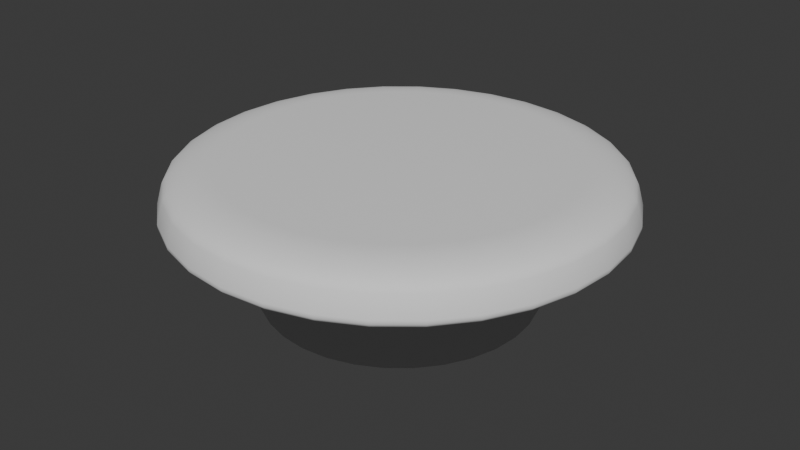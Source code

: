 # Source: BUMPER.blend  (saved by Blender 5.0.113; exported with 4.5.12 LTS)
import bpy
from mathutils import Matrix  # noqa: F401  (used for matrix-valued properties, if any)

bpy.ops.wm.read_factory_settings(use_empty=True)
scene = bpy.context.scene
scene.name = 'Scene'

# ---- collections
col_collection = bpy.data.collections.new('Collection'); scene.collection.children.link(col_collection)

# ---- world
world_world = bpy.data.worlds.new('World'); scene.world = world_world
world_world.use_nodes = True; world_world.node_tree.nodes.clear()
_N = world_world.node_tree.nodes; _L = world_world.node_tree.links
n0 = _N.new('ShaderNodeOutputWorld'); n0.name = 'World Output'; n0.location = (200, 100)
n1 = _N.new('ShaderNodeBackground'); n1.name = 'Background'; n1.location = (-200, 100)
n1.inputs[0].default_value = (0.05088, 0.05088, 0.05088, 1.0)
_L.new(n1.outputs[0], n0.inputs[0])
n0.is_active_output = True
world_world.color = (0.05088, 0.05088, 0.05088)
world_world.sun_shadow_jitter_overblur = 0.0

# ---- meshes
me_cylinder = bpy.data.meshes.new('Cylinder')
me_cylinder.from_pydata([(2.684e-09, 0.7783, -0.1962), (0.0, 1.0, 1.0), (0.1518, 0.7634, -0.1962), (0.1951, 0.9808, 1.0), (0.2979, 0.7191, -0.1962), (0.3827, 0.9239, 1.0), (0.4324, 0.6472, -0.1962), (0.5556, 0.8315, 1.0), (0.5504, 0.5504, -0.1962), (0.7071, 0.7071, 1.0), (0.6472, 0.4324, -0.1962), (0.8315, 0.5556, 1.0), (0.7191, 0.2979, -0.1962), (0.9239, 0.3827, 1.0), (0.7634, 0.1518, -0.1962), (0.9808, 0.1951, 1.0), (0.7783, 3.303e-09, -0.1962), (1.0, 0.0, 1.0), (0.7634, -0.1518, -0.1962), (0.9808, -0.1951, 1.0), (0.7191, -0.2979, -0.1962), (0.9239, -0.3827, 1.0), (0.6472, -0.4324, -0.1962), (0.8315, -0.5556, 1.0), (0.5504, -0.5504, -0.1962), (0.7071, -0.7071, 1.0), (0.4324, -0.6472, -0.1962), (0.5556, -0.8315, 1.0), (0.2979, -0.7191, -0.1962), (0.3827, -0.9239, 1.0), (0.1518, -0.7634, -0.1962), (0.1951, -0.9808, 1.0), (2.684e-09, -0.7783, -0.1962), (0.0, -1.0, 1.0), (-0.1518, -0.7634, -0.1962), (-0.1951, -0.9808, 1.0), (-0.2979, -0.7191, -0.1962), (-0.3827, -0.9239, 1.0), (-0.4324, -0.6472, -0.1962), (-0.5556, -0.8315, 1.0), (-0.5504, -0.5504, -0.1962), (-0.7071, -0.7071, 1.0), (-0.6472, -0.4324, -0.1962), (-0.8315, -0.5556, 1.0), (-0.7191, -0.2979, -0.1962), (-0.9239, -0.3827, 1.0), (-0.7634, -0.1518, -0.1962), (-0.9808, -0.1951, 1.0), (-0.7783, 3.303e-09, -0.1962), (-1.0, 0.0, 1.0), (-0.7634, 0.1518, -0.1962), (-0.9808, 0.1951, 1.0), (-0.7191, 0.2979, -0.1962), (-0.9239, 0.3827, 1.0), (-0.6472, 0.4324, -0.1962), (-0.8315, 0.5556, 1.0), (-0.5504, 0.5504, -0.1962), (-0.7071, 0.7071, 1.0), (-0.4324, 0.6472, -0.1962), (-0.5556, 0.8315, 1.0), (-0.2979, 0.7191, -0.1962), (-0.3827, 0.9239, 1.0), (-0.1518, 0.7634, -0.1962), (-0.1951, 0.9808, 1.0), (0.2503, 1.258, 1.184), (0.2184, 1.098, 1.0), (0.2502, 1.258, 1.136), (0.2476, 1.245, 1.092), (0.2428, 1.22, 1.054), (0.2359, 1.186, 1.025), (0.2276, 1.144, 1.006), (0.0, 1.119, 1.0), (-1.244e-09, 1.283, 1.184), (0.0, 1.167, 1.006), (-1.164e-10, 1.209, 1.025), (-4.657e-10, 1.244, 1.054), (-5.821e-10, 1.269, 1.092), (-9.313e-10, 1.283, 1.136), (0.491, 1.185, 1.184), (0.4284, 1.034, 1.0), (0.4908, 1.185, 1.136), (0.4857, 1.173, 1.092), (0.4762, 1.15, 1.054), (0.4628, 1.117, 1.025), (0.4465, 1.078, 1.006), (0.7129, 1.067, 1.184), (0.6219, 0.9307, 1.0), (0.7125, 1.066, 1.136), (0.7052, 1.055, 1.092), (0.6913, 1.035, 1.054), (0.6719, 1.006, 1.025), (0.6482, 0.9701, 1.006), (0.9073, 0.9073, 1.184), (0.7915, 0.7915, 1.0), (0.9069, 0.9069, 1.136), (0.8975, 0.8975, 1.092), (0.8799, 0.8799, 1.054), (0.8551, 0.8551, 1.025), (0.825, 0.825, 1.006), (1.067, 0.7129, 1.184), (0.9307, 0.6219, 1.0), (1.066, 0.7125, 1.136), (1.055, 0.7052, 1.092), (1.035, 0.6913, 1.054), (1.006, 0.6719, 1.025), (0.9701, 0.6482, 1.006), (1.185, 0.491, 1.184), (1.034, 0.4284, 1.0), (1.185, 0.4908, 1.136), (1.173, 0.4857, 1.092), (1.15, 0.4762, 1.054), (1.117, 0.4628, 1.025), (1.078, 0.4465, 1.006), (1.258, 0.2503, 1.184), (1.098, 0.2184, 1.0), (1.258, 0.2502, 1.136), (1.245, 0.2476, 1.092), (1.22, 0.2428, 1.054), (1.186, 0.2359, 1.025), (1.144, 0.2276, 1.006), (1.283, 0.0, 1.184), (1.119, 0.0, 1.0), (1.283, 0.0, 1.136), (1.269, 0.0, 1.092), (1.244, 0.0, 1.054), (1.209, 0.0, 1.025), (1.167, 0.0, 1.006), (1.258, -0.2503, 1.184), (1.098, -0.2184, 1.0), (1.258, -0.2502, 1.136), (1.245, -0.2476, 1.092), (1.22, -0.2428, 1.054), (1.186, -0.2359, 1.025), (1.144, -0.2276, 1.006), (1.185, -0.491, 1.184), (1.034, -0.4284, 1.0), (1.185, -0.4908, 1.136), (1.173, -0.4857, 1.092), (1.15, -0.4762, 1.054), (1.117, -0.4628, 1.025), (1.078, -0.4465, 1.006), (1.067, -0.7129, 1.184), (0.9307, -0.6219, 1.0), (1.066, -0.7125, 1.136), (1.055, -0.7052, 1.092), (1.035, -0.6913, 1.054), (1.006, -0.6719, 1.025), (0.9701, -0.6482, 1.006), (0.9073, -0.9073, 1.184), (0.7915, -0.7915, 1.0), (0.9069, -0.9069, 1.136), (0.8975, -0.8975, 1.092), (0.8799, -0.8799, 1.054), (0.8551, -0.8551, 1.025), (0.825, -0.825, 1.006), (0.7129, -1.067, 1.184), (0.6219, -0.9307, 1.0), (0.7125, -1.066, 1.136), (0.7052, -1.055, 1.092), (0.6913, -1.035, 1.054), (0.6719, -1.006, 1.025), (0.6482, -0.9701, 1.006), (0.491, -1.185, 1.184), (0.4284, -1.034, 1.0), (0.4908, -1.185, 1.136), (0.4857, -1.173, 1.092), (0.4762, -1.15, 1.054), (0.4628, -1.117, 1.025), (0.4465, -1.078, 1.006), (0.2503, -1.258, 1.184), (0.2184, -1.098, 1.0), (0.2502, -1.258, 1.136), (0.2476, -1.245, 1.092), (0.2428, -1.22, 1.054), (0.2359, -1.186, 1.025), (0.2276, -1.144, 1.006), (-1.244e-09, -1.283, 1.184), (0.0, -1.119, 1.0), (-9.313e-10, -1.283, 1.136), (-5.821e-10, -1.269, 1.092), (-4.657e-10, -1.244, 1.054), (-1.164e-10, -1.209, 1.025), (0.0, -1.167, 1.006), (-0.2503, -1.258, 1.184), (-0.2184, -1.098, 1.0), (-0.2502, -1.258, 1.136), (-0.2476, -1.245, 1.092), (-0.2428, -1.22, 1.054), (-0.2359, -1.186, 1.025), (-0.2276, -1.144, 1.006), (-0.491, -1.185, 1.184), (-0.4284, -1.034, 1.0), (-0.4908, -1.185, 1.136), (-0.4857, -1.173, 1.092), (-0.4762, -1.15, 1.054), (-0.4628, -1.117, 1.025), (-0.4465, -1.078, 1.006), (-0.7129, -1.067, 1.184), (-0.6219, -0.9307, 1.0), (-0.7125, -1.066, 1.136), (-0.7052, -1.055, 1.092), (-0.6913, -1.035, 1.054), (-0.6719, -1.006, 1.025), (-0.6482, -0.9701, 1.006), (-0.9073, -0.9073, 1.184), (-0.7915, -0.7915, 1.0), (-0.9069, -0.9069, 1.136), (-0.8975, -0.8975, 1.092), (-0.8799, -0.8799, 1.054), (-0.8551, -0.8551, 1.025), (-0.825, -0.825, 1.006), (-1.067, -0.7129, 1.184), (-0.9307, -0.6219, 1.0), (-1.066, -0.7125, 1.136), (-1.055, -0.7052, 1.092), (-1.035, -0.6913, 1.054), (-1.006, -0.6719, 1.025), (-0.9701, -0.6482, 1.006), (-1.185, -0.491, 1.184), (-1.034, -0.4284, 1.0), (-1.185, -0.4908, 1.136), (-1.173, -0.4857, 1.092), (-1.15, -0.4762, 1.054), (-1.117, -0.4628, 1.025), (-1.078, -0.4465, 1.006), (-1.258, -0.2503, 1.184), (-1.098, -0.2184, 1.0), (-1.258, -0.2502, 1.136), (-1.245, -0.2476, 1.092), (-1.22, -0.2428, 1.054), (-1.186, -0.2359, 1.025), (-1.144, -0.2276, 1.006), (-1.283, 0.0, 1.184), (-1.119, 0.0, 1.0), (-1.283, 0.0, 1.136), (-1.269, 0.0, 1.092), (-1.244, 0.0, 1.054), (-1.209, 0.0, 1.025), (-1.167, 0.0, 1.006), (-1.258, 0.2503, 1.184), (-1.098, 0.2184, 1.0), (-1.258, 0.2502, 1.136), (-1.245, 0.2476, 1.092), (-1.22, 0.2428, 1.054), (-1.186, 0.2359, 1.025), (-1.144, 0.2276, 1.006), (-1.185, 0.491, 1.184), (-1.034, 0.4284, 1.0), (-1.185, 0.4908, 1.136), (-1.173, 0.4857, 1.092), (-1.15, 0.4762, 1.054), (-1.117, 0.4628, 1.025), (-1.078, 0.4465, 1.006), (-1.067, 0.7129, 1.184), (-0.9307, 0.6219, 1.0), (-1.066, 0.7125, 1.136), (-1.055, 0.7052, 1.092), (-1.035, 0.6913, 1.054), (-1.006, 0.6719, 1.025), (-0.9701, 0.6482, 1.006), (-0.9073, 0.9073, 1.184), (-0.7915, 0.7915, 1.0), (-0.9069, 0.9069, 1.136), (-0.8975, 0.8975, 1.092), (-0.8799, 0.8799, 1.054), (-0.8551, 0.8551, 1.025), (-0.825, 0.825, 1.006), (-0.7129, 1.067, 1.184), (-0.6219, 0.9307, 1.0), (-0.7125, 1.066, 1.136), (-0.7052, 1.055, 1.092), (-0.6913, 1.035, 1.054), (-0.6719, 1.006, 1.025), (-0.6482, 0.9701, 1.006), (-0.491, 1.185, 1.184), (-0.4284, 1.034, 1.0), (-0.4908, 1.185, 1.136), (-0.4857, 1.173, 1.092), (-0.4762, 1.15, 1.054), (-0.4628, 1.117, 1.025), (-0.4465, 1.078, 1.006), (-0.2503, 1.258, 1.184), (-0.2184, 1.098, 1.0), (-0.2502, 1.258, 1.136), (-0.2476, 1.245, 1.092), (-0.2428, 1.22, 1.054), (-0.2359, 1.186, 1.025), (-0.2276, 1.144, 1.006), (0.192, 0.9653, 1.69), (0.244, 1.226, 1.455), (0.2012, 1.011, 1.685), (0.2102, 1.057, 1.672), (0.2187, 1.1, 1.65), (0.2265, 1.138, 1.621), (0.2331, 1.172, 1.585), (0.2383, 1.198, 1.545), (0.242, 1.217, 1.501), (-3.08e-09, 1.25, 1.455), (-7.451e-09, 0.9842, 1.69), (-3.376e-09, 1.24, 1.501), (-3.842e-09, 1.222, 1.545), (-4.657e-09, 1.195, 1.585), (-4.889e-09, 1.161, 1.621), (-5.821e-09, 1.121, 1.65), (-6.17e-09, 1.077, 1.672), (-6.869e-09, 1.031, 1.685), (0.3767, 0.9093, 1.69), (0.4785, 1.155, 1.455), (0.3946, 0.9527, 1.685), (0.4123, 0.9954, 1.672), (0.4291, 1.036, 1.65), (0.4442, 1.072, 1.621), (0.4572, 1.104, 1.585), (0.4675, 1.129, 1.545), (0.4747, 1.146, 1.501), (0.5468, 0.8184, 1.69), (0.6947, 1.04, 1.455), (0.5729, 0.8574, 1.685), (0.5986, 0.8959, 1.672), (0.6229, 0.9322, 1.65), (0.6449, 0.9652, 1.621), (0.6637, 0.9933, 1.585), (0.6787, 1.016, 1.545), (0.6891, 1.031, 1.501), (0.696, 0.696, 1.69), (0.8842, 0.8842, 1.455), (0.7292, 0.7292, 1.685), (0.7619, 0.7619, 1.672), (0.7928, 0.7928, 1.65), (0.8208, 0.8208, 1.621), (0.8448, 0.8448, 1.585), (0.8638, 0.8638, 1.545), (0.8771, 0.8771, 1.501), (0.8184, 0.5468, 1.69), (1.04, 0.6947, 1.455), (0.8574, 0.5729, 1.685), (0.8959, 0.5986, 1.672), (0.9322, 0.6229, 1.65), (0.9652, 0.6449, 1.621), (0.9933, 0.6637, 1.585), (1.016, 0.6787, 1.545), (1.031, 0.6891, 1.501), (0.9093, 0.3767, 1.69), (1.155, 0.4785, 1.455), (0.9527, 0.3946, 1.685), (0.9954, 0.4123, 1.672), (1.036, 0.4291, 1.65), (1.072, 0.4442, 1.621), (1.104, 0.4572, 1.585), (1.129, 0.4675, 1.545), (1.146, 0.4747, 1.501), (0.9653, 0.192, 1.69), (1.226, 0.244, 1.455), (1.011, 0.2012, 1.685), (1.057, 0.2102, 1.672), (1.1, 0.2187, 1.65), (1.138, 0.2265, 1.621), (1.172, 0.2331, 1.585), (1.198, 0.2383, 1.545), (1.217, 0.242, 1.501), (0.9842, 0.0, 1.69), (1.25, 0.0, 1.455), (1.031, 0.0, 1.685), (1.077, 0.0, 1.672), (1.121, 0.0, 1.65), (1.161, 0.0, 1.621), (1.195, 0.0, 1.585), (1.222, 0.0, 1.545), (1.24, 0.0, 1.501), (0.9653, -0.192, 1.69), (1.226, -0.244, 1.455), (1.011, -0.2012, 1.685), (1.057, -0.2102, 1.672), (1.1, -0.2187, 1.65), (1.138, -0.2265, 1.621), (1.172, -0.2331, 1.585), (1.198, -0.2383, 1.545), (1.217, -0.242, 1.501), (0.9093, -0.3767, 1.69), (1.155, -0.4785, 1.455), (0.9527, -0.3946, 1.685), (0.9954, -0.4123, 1.672), (1.036, -0.4291, 1.65), (1.072, -0.4442, 1.621), (1.104, -0.4572, 1.585), (1.129, -0.4675, 1.545), (1.146, -0.4747, 1.501), (0.8184, -0.5468, 1.69), (1.04, -0.6947, 1.455), (0.8574, -0.5729, 1.685), (0.8959, -0.5986, 1.672), (0.9322, -0.6229, 1.65), (0.9652, -0.6449, 1.621), (0.9933, -0.6637, 1.585), (1.016, -0.6787, 1.545), (1.031, -0.6891, 1.501), (0.696, -0.696, 1.69), (0.8842, -0.8842, 1.455), (0.7292, -0.7292, 1.685), (0.7619, -0.7619, 1.672), (0.7928, -0.7928, 1.65), (0.8208, -0.8208, 1.621), (0.8448, -0.8448, 1.585), (0.8638, -0.8638, 1.545), (0.8771, -0.8771, 1.501), (0.5468, -0.8184, 1.69), (0.6947, -1.04, 1.455), (0.5729, -0.8574, 1.685), (0.5986, -0.8959, 1.672), (0.6229, -0.9322, 1.65), (0.6449, -0.9652, 1.621), (0.6637, -0.9933, 1.585), (0.6787, -1.016, 1.545), (0.6891, -1.031, 1.501), (0.3767, -0.9093, 1.69), (0.4785, -1.155, 1.455), (0.3946, -0.9527, 1.685), (0.4123, -0.9954, 1.672), (0.4291, -1.036, 1.65), (0.4442, -1.072, 1.621), (0.4572, -1.104, 1.585), (0.4675, -1.129, 1.545), (0.4747, -1.146, 1.501), (0.192, -0.9653, 1.69), (0.244, -1.226, 1.455), (0.2012, -1.011, 1.685), (0.2102, -1.057, 1.672), (0.2187, -1.1, 1.65), (0.2265, -1.138, 1.621), (0.2331, -1.172, 1.585), (0.2383, -1.198, 1.545), (0.242, -1.217, 1.501), (-5.588e-09, -0.9842, 1.69), (-3.08e-09, -1.25, 1.455), (-5.297e-09, -1.031, 1.685), (-5.122e-09, -1.077, 1.672), (-4.889e-09, -1.121, 1.65), (-4.424e-09, -1.161, 1.621), (-4.191e-09, -1.195, 1.585), (-3.609e-09, -1.222, 1.545), (-3.376e-09, -1.24, 1.501), (-0.192, -0.9653, 1.69), (-0.244, -1.226, 1.455), (-0.2012, -1.011, 1.685), (-0.2102, -1.057, 1.672), (-0.2187, -1.1, 1.65), (-0.2265, -1.138, 1.621), (-0.2331, -1.172, 1.585), (-0.2383, -1.198, 1.545), (-0.242, -1.217, 1.501), (-0.3767, -0.9093, 1.69), (-0.4785, -1.155, 1.455), (-0.3946, -0.9527, 1.685), (-0.4123, -0.9954, 1.672), (-0.4291, -1.036, 1.65), (-0.4442, -1.072, 1.621), (-0.4572, -1.104, 1.585), (-0.4675, -1.129, 1.545), (-0.4747, -1.146, 1.501), (-0.5468, -0.8184, 1.69), (-0.6947, -1.04, 1.455), (-0.5729, -0.8574, 1.685), (-0.5986, -0.8959, 1.672), (-0.6229, -0.9322, 1.65), (-0.6449, -0.9652, 1.621), (-0.6637, -0.9933, 1.585), (-0.6787, -1.016, 1.545), (-0.6891, -1.031, 1.501), (-0.696, -0.696, 1.69), (-0.8842, -0.8842, 1.455), (-0.7292, -0.7292, 1.685), (-0.7619, -0.7619, 1.672), (-0.7928, -0.7928, 1.65), (-0.8208, -0.8208, 1.621), (-0.8448, -0.8448, 1.585), (-0.8638, -0.8638, 1.545), (-0.8771, -0.8771, 1.501), (-0.8184, -0.5468, 1.69), (-1.04, -0.6947, 1.455), (-0.8574, -0.5729, 1.685), (-0.8959, -0.5986, 1.672), (-0.9322, -0.6229, 1.65), (-0.9652, -0.6449, 1.621), (-0.9933, -0.6637, 1.585), (-1.016, -0.6787, 1.545), (-1.031, -0.6891, 1.501), (-0.9093, -0.3767, 1.69), (-1.155, -0.4785, 1.455), (-0.9527, -0.3946, 1.685), (-0.9954, -0.4123, 1.672), (-1.036, -0.4291, 1.65), (-1.072, -0.4442, 1.621), (-1.104, -0.4572, 1.585), (-1.129, -0.4675, 1.545), (-1.146, -0.4747, 1.501), (-0.9653, -0.192, 1.69), (-1.226, -0.244, 1.455), (-1.011, -0.2012, 1.685), (-1.057, -0.2102, 1.672), (-1.1, -0.2187, 1.65), (-1.138, -0.2265, 1.621), (-1.172, -0.2331, 1.585), (-1.198, -0.2383, 1.545), (-1.217, -0.242, 1.501), (-0.9842, 0.0, 1.69), (-1.25, 0.0, 1.455), (-1.031, 0.0, 1.685), (-1.077, 0.0, 1.672), (-1.121, 0.0, 1.65), (-1.161, 0.0, 1.621), (-1.195, 0.0, 1.585), (-1.222, 0.0, 1.545), (-1.24, 0.0, 1.501), (-0.9653, 0.192, 1.69), (-1.226, 0.244, 1.455), (-1.011, 0.2012, 1.685), (-1.057, 0.2102, 1.672), (-1.1, 0.2187, 1.65), (-1.138, 0.2265, 1.621), (-1.172, 0.2331, 1.585), (-1.198, 0.2383, 1.545), (-1.217, 0.242, 1.501), (-0.9093, 0.3767, 1.69), (-1.155, 0.4785, 1.455), (-0.9527, 0.3946, 1.685), (-0.9954, 0.4123, 1.672), (-1.036, 0.4291, 1.65), (-1.072, 0.4442, 1.621), (-1.104, 0.4572, 1.585), (-1.129, 0.4675, 1.545), (-1.146, 0.4747, 1.501), (-0.8184, 0.5468, 1.69), (-1.04, 0.6947, 1.455), (-0.8574, 0.5729, 1.685), (-0.8959, 0.5986, 1.672), (-0.9322, 0.6229, 1.65), (-0.9652, 0.6449, 1.621), (-0.9933, 0.6637, 1.585), (-1.016, 0.6787, 1.545), (-1.031, 0.6891, 1.501), (-0.696, 0.696, 1.69), (-0.8842, 0.8842, 1.455), (-0.7292, 0.7292, 1.685), (-0.7619, 0.7619, 1.672), (-0.7928, 0.7928, 1.65), (-0.8208, 0.8208, 1.621), (-0.8448, 0.8448, 1.585), (-0.8638, 0.8638, 1.545), (-0.8771, 0.8771, 1.501), (-0.5468, 0.8184, 1.69), (-0.6947, 1.04, 1.455), (-0.5729, 0.8574, 1.685), (-0.5986, 0.8959, 1.672), (-0.6229, 0.9322, 1.65), (-0.6449, 0.9652, 1.621), (-0.6637, 0.9933, 1.585), (-0.6787, 1.016, 1.545), (-0.6891, 1.031, 1.501), (-0.3767, 0.9093, 1.69), (-0.4785, 1.155, 1.455), (-0.3946, 0.9527, 1.685), (-0.4123, 0.9954, 1.672), (-0.4291, 1.036, 1.65), (-0.4442, 1.072, 1.621), (-0.4572, 1.104, 1.585), (-0.4675, 1.129, 1.545), (-0.4747, 1.146, 1.501), (-0.192, 0.9653, 1.69), (-0.244, 1.226, 1.455), (-0.2012, 1.011, 1.685), (-0.2102, 1.057, 1.672), (-0.2187, 1.1, 1.65), (-0.2265, 1.138, 1.621), (-0.2331, 1.172, 1.585), (-0.2383, 1.198, 1.545), (-0.242, 1.217, 1.501)], [], [(0, 1, 3, 2), (2, 3, 5, 4), (4, 5, 7, 6), (6, 7, 9, 8), (8, 9, 11, 10), (10, 11, 13, 12), (12, 13, 15, 14), (14, 15, 17, 16), (16, 17, 19, 18), (18, 19, 21, 20), (20, 21, 23, 22), (22, 23, 25, 24), (24, 25, 27, 26), (26, 27, 29, 28), (28, 29, 31, 30), (30, 31, 33, 32), (32, 33, 35, 34), (34, 35, 37, 36), (36, 37, 39, 38), (38, 39, 41, 40), (40, 41, 43, 42), (42, 43, 45, 44), (44, 45, 47, 46), (46, 47, 49, 48), (48, 49, 51, 50), (50, 51, 53, 52), (52, 53, 55, 54), (54, 55, 57, 56), (56, 57, 59, 58), (58, 59, 61, 60), (60, 61, 63, 62), (62, 63, 1, 0), (0, 2, 4, 6, 8, 10, 12, 14, 16, 18, 20, 22, 24, 26, 28, 30, 32, 34, 36, 38, 40, 42, 44, 46, 48, 50, 52, 54, 56, 58, 60, 62), (65, 71, 73, 70), (70, 73, 74, 69), (69, 74, 75, 68), (68, 75, 76, 67), (67, 76, 77, 66), (66, 77, 72, 64), (79, 65, 70, 84), (84, 70, 69, 83), (83, 69, 68, 82), (82, 68, 67, 81), (81, 67, 66, 80), (80, 66, 64, 78), (86, 79, 84, 91), (91, 84, 83, 90), (90, 83, 82, 89), (89, 82, 81, 88), (88, 81, 80, 87), (87, 80, 78, 85), (93, 86, 91, 98), (98, 91, 90, 97), (97, 90, 89, 96), (96, 89, 88, 95), (95, 88, 87, 94), (94, 87, 85, 92), (100, 93, 98, 105), (105, 98, 97, 104), (104, 97, 96, 103), (103, 96, 95, 102), (102, 95, 94, 101), (101, 94, 92, 99), (107, 100, 105, 112), (112, 105, 104, 111), (111, 104, 103, 110), (110, 103, 102, 109), (109, 102, 101, 108), (108, 101, 99, 106), (114, 107, 112, 119), (119, 112, 111, 118), (118, 111, 110, 117), (117, 110, 109, 116), (116, 109, 108, 115), (115, 108, 106, 113), (121, 114, 119, 126), (126, 119, 118, 125), (125, 118, 117, 124), (124, 117, 116, 123), (123, 116, 115, 122), (122, 115, 113, 120), (128, 121, 126, 133), (133, 126, 125, 132), (132, 125, 124, 131), (131, 124, 123, 130), (130, 123, 122, 129), (129, 122, 120, 127), (135, 128, 133, 140), (140, 133, 132, 139), (139, 132, 131, 138), (138, 131, 130, 137), (137, 130, 129, 136), (136, 129, 127, 134), (142, 135, 140, 147), (147, 140, 139, 146), (146, 139, 138, 145), (145, 138, 137, 144), (144, 137, 136, 143), (143, 136, 134, 141), (149, 142, 147, 154), (154, 147, 146, 153), (153, 146, 145, 152), (152, 145, 144, 151), (151, 144, 143, 150), (150, 143, 141, 148), (156, 149, 154, 161), (161, 154, 153, 160), (160, 153, 152, 159), (159, 152, 151, 158), (158, 151, 150, 157), (157, 150, 148, 155), (163, 156, 161, 168), (168, 161, 160, 167), (167, 160, 159, 166), (166, 159, 158, 165), (165, 158, 157, 164), (164, 157, 155, 162), (170, 163, 168, 175), (175, 168, 167, 174), (174, 167, 166, 173), (173, 166, 165, 172), (172, 165, 164, 171), (171, 164, 162, 169), (177, 170, 175, 182), (182, 175, 174, 181), (181, 174, 173, 180), (180, 173, 172, 179), (179, 172, 171, 178), (178, 171, 169, 176), (184, 177, 182, 189), (189, 182, 181, 188), (188, 181, 180, 187), (187, 180, 179, 186), (186, 179, 178, 185), (185, 178, 176, 183), (191, 184, 189, 196), (196, 189, 188, 195), (195, 188, 187, 194), (194, 187, 186, 193), (193, 186, 185, 192), (192, 185, 183, 190), (198, 191, 196, 203), (203, 196, 195, 202), (202, 195, 194, 201), (201, 194, 193, 200), (200, 193, 192, 199), (199, 192, 190, 197), (205, 198, 203, 210), (210, 203, 202, 209), (209, 202, 201, 208), (208, 201, 200, 207), (207, 200, 199, 206), (206, 199, 197, 204), (212, 205, 210, 217), (217, 210, 209, 216), (216, 209, 208, 215), (215, 208, 207, 214), (214, 207, 206, 213), (213, 206, 204, 211), (219, 212, 217, 224), (224, 217, 216, 223), (223, 216, 215, 222), (222, 215, 214, 221), (221, 214, 213, 220), (220, 213, 211, 218), (226, 219, 224, 231), (231, 224, 223, 230), (230, 223, 222, 229), (229, 222, 221, 228), (228, 221, 220, 227), (227, 220, 218, 225), (233, 226, 231, 238), (238, 231, 230, 237), (237, 230, 229, 236), (236, 229, 228, 235), (235, 228, 227, 234), (234, 227, 225, 232), (240, 233, 238, 245), (245, 238, 237, 244), (244, 237, 236, 243), (243, 236, 235, 242), (242, 235, 234, 241), (241, 234, 232, 239), (247, 240, 245, 252), (252, 245, 244, 251), (251, 244, 243, 250), (250, 243, 242, 249), (249, 242, 241, 248), (248, 241, 239, 246), (254, 247, 252, 259), (259, 252, 251, 258), (258, 251, 250, 257), (257, 250, 249, 256), (256, 249, 248, 255), (255, 248, 246, 253), (261, 254, 259, 266), (266, 259, 258, 265), (265, 258, 257, 264), (264, 257, 256, 263), (263, 256, 255, 262), (262, 255, 253, 260), (268, 261, 266, 273), (273, 266, 265, 272), (272, 265, 264, 271), (271, 264, 263, 270), (270, 263, 262, 269), (269, 262, 260, 267), (275, 268, 273, 280), (280, 273, 272, 279), (279, 272, 271, 278), (278, 271, 270, 277), (277, 270, 269, 276), (276, 269, 267, 274), (282, 275, 280, 287), (287, 280, 279, 286), (286, 279, 278, 285), (285, 278, 277, 284), (284, 277, 276, 283), (283, 276, 274, 281), (71, 282, 287, 73), (73, 287, 286, 74), (74, 286, 285, 75), (75, 285, 284, 76), (76, 284, 283, 77), (77, 283, 281, 72), (3, 1, 71, 65), (5, 3, 65, 79), (1, 63, 282, 71), (7, 5, 79, 86), (9, 7, 86, 93), (11, 9, 93, 100), (13, 11, 100, 107), (15, 13, 107, 114), (17, 15, 114, 121), (19, 17, 121, 128), (21, 19, 128, 135), (23, 21, 135, 142), (25, 23, 142, 149), (27, 25, 149, 156), (29, 27, 156, 163), (31, 29, 163, 170), (33, 31, 170, 177), (35, 33, 177, 184), (37, 35, 184, 191), (39, 37, 191, 198), (41, 39, 198, 205), (43, 41, 205, 212), (45, 43, 212, 219), (47, 45, 219, 226), (49, 47, 226, 233), (51, 49, 233, 240), (53, 51, 240, 247), (55, 53, 247, 254), (57, 55, 254, 261), (59, 57, 261, 268), (61, 59, 268, 275), (63, 61, 275, 282), (289, 297, 299, 296), (296, 299, 300, 295), (295, 300, 301, 294), (294, 301, 302, 293), (293, 302, 303, 292), (292, 303, 304, 291), (291, 304, 305, 290), (290, 305, 298, 288), (307, 289, 296, 314), (314, 296, 295, 313), (313, 295, 294, 312), (312, 294, 293, 311), (311, 293, 292, 310), (310, 292, 291, 309), (309, 291, 290, 308), (308, 290, 288, 306), (316, 307, 314, 323), (323, 314, 313, 322), (322, 313, 312, 321), (321, 312, 311, 320), (320, 311, 310, 319), (319, 310, 309, 318), (318, 309, 308, 317), (317, 308, 306, 315), (325, 316, 323, 332), (332, 323, 322, 331), (331, 322, 321, 330), (330, 321, 320, 329), (329, 320, 319, 328), (328, 319, 318, 327), (327, 318, 317, 326), (326, 317, 315, 324), (334, 325, 332, 341), (341, 332, 331, 340), (340, 331, 330, 339), (339, 330, 329, 338), (338, 329, 328, 337), (337, 328, 327, 336), (336, 327, 326, 335), (335, 326, 324, 333), (343, 334, 341, 350), (350, 341, 340, 349), (349, 340, 339, 348), (348, 339, 338, 347), (347, 338, 337, 346), (346, 337, 336, 345), (345, 336, 335, 344), (344, 335, 333, 342), (352, 343, 350, 359), (359, 350, 349, 358), (358, 349, 348, 357), (357, 348, 347, 356), (356, 347, 346, 355), (355, 346, 345, 354), (354, 345, 344, 353), (353, 344, 342, 351), (361, 352, 359, 368), (368, 359, 358, 367), (367, 358, 357, 366), (366, 357, 356, 365), (365, 356, 355, 364), (364, 355, 354, 363), (363, 354, 353, 362), (362, 353, 351, 360), (370, 361, 368, 377), (377, 368, 367, 376), (376, 367, 366, 375), (375, 366, 365, 374), (374, 365, 364, 373), (373, 364, 363, 372), (372, 363, 362, 371), (371, 362, 360, 369), (379, 370, 377, 386), (386, 377, 376, 385), (385, 376, 375, 384), (384, 375, 374, 383), (383, 374, 373, 382), (382, 373, 372, 381), (381, 372, 371, 380), (380, 371, 369, 378), (388, 379, 386, 395), (395, 386, 385, 394), (394, 385, 384, 393), (393, 384, 383, 392), (392, 383, 382, 391), (391, 382, 381, 390), (390, 381, 380, 389), (389, 380, 378, 387), (397, 388, 395, 404), (404, 395, 394, 403), (403, 394, 393, 402), (402, 393, 392, 401), (401, 392, 391, 400), (400, 391, 390, 399), (399, 390, 389, 398), (398, 389, 387, 396), (406, 397, 404, 413), (413, 404, 403, 412), (412, 403, 402, 411), (411, 402, 401, 410), (410, 401, 400, 409), (409, 400, 399, 408), (408, 399, 398, 407), (407, 398, 396, 405), (415, 406, 413, 422), (422, 413, 412, 421), (421, 412, 411, 420), (420, 411, 410, 419), (419, 410, 409, 418), (418, 409, 408, 417), (417, 408, 407, 416), (416, 407, 405, 414), (424, 415, 422, 431), (431, 422, 421, 430), (430, 421, 420, 429), (429, 420, 419, 428), (428, 419, 418, 427), (427, 418, 417, 426), (426, 417, 416, 425), (425, 416, 414, 423), (433, 424, 431, 440), (440, 431, 430, 439), (439, 430, 429, 438), (438, 429, 428, 437), (437, 428, 427, 436), (436, 427, 426, 435), (435, 426, 425, 434), (434, 425, 423, 432), (442, 433, 440, 449), (449, 440, 439, 448), (448, 439, 438, 447), (447, 438, 437, 446), (446, 437, 436, 445), (445, 436, 435, 444), (444, 435, 434, 443), (443, 434, 432, 441), (451, 442, 449, 458), (458, 449, 448, 457), (457, 448, 447, 456), (456, 447, 446, 455), (455, 446, 445, 454), (454, 445, 444, 453), (453, 444, 443, 452), (452, 443, 441, 450), (460, 451, 458, 467), (467, 458, 457, 466), (466, 457, 456, 465), (465, 456, 455, 464), (464, 455, 454, 463), (463, 454, 453, 462), (462, 453, 452, 461), (461, 452, 450, 459), (469, 460, 467, 476), (476, 467, 466, 475), (475, 466, 465, 474), (474, 465, 464, 473), (473, 464, 463, 472), (472, 463, 462, 471), (471, 462, 461, 470), (470, 461, 459, 468), (478, 469, 476, 485), (485, 476, 475, 484), (484, 475, 474, 483), (483, 474, 473, 482), (482, 473, 472, 481), (481, 472, 471, 480), (480, 471, 470, 479), (479, 470, 468, 477), (487, 478, 485, 494), (494, 485, 484, 493), (493, 484, 483, 492), (492, 483, 482, 491), (491, 482, 481, 490), (490, 481, 480, 489), (489, 480, 479, 488), (488, 479, 477, 486), (496, 487, 494, 503), (503, 494, 493, 502), (502, 493, 492, 501), (501, 492, 491, 500), (500, 491, 490, 499), (499, 490, 489, 498), (498, 489, 488, 497), (497, 488, 486, 495), (505, 496, 503, 512), (512, 503, 502, 511), (511, 502, 501, 510), (510, 501, 500, 509), (509, 500, 499, 508), (508, 499, 498, 507), (507, 498, 497, 506), (506, 497, 495, 504), (514, 505, 512, 521), (521, 512, 511, 520), (520, 511, 510, 519), (519, 510, 509, 518), (518, 509, 508, 517), (517, 508, 507, 516), (516, 507, 506, 515), (515, 506, 504, 513), (523, 514, 521, 530), (530, 521, 520, 529), (529, 520, 519, 528), (528, 519, 518, 527), (527, 518, 517, 526), (526, 517, 516, 525), (525, 516, 515, 524), (524, 515, 513, 522), (532, 523, 530, 539), (539, 530, 529, 538), (538, 529, 528, 537), (537, 528, 527, 536), (536, 527, 526, 535), (535, 526, 525, 534), (534, 525, 524, 533), (533, 524, 522, 531), (541, 532, 539, 548), (548, 539, 538, 547), (547, 538, 537, 546), (546, 537, 536, 545), (545, 536, 535, 544), (544, 535, 534, 543), (543, 534, 533, 542), (542, 533, 531, 540), (550, 541, 548, 557), (557, 548, 547, 556), (556, 547, 546, 555), (555, 546, 545, 554), (554, 545, 544, 553), (553, 544, 543, 552), (552, 543, 542, 551), (551, 542, 540, 549), (559, 550, 557, 566), (566, 557, 556, 565), (565, 556, 555, 564), (564, 555, 554, 563), (563, 554, 553, 562), (562, 553, 552, 561), (561, 552, 551, 560), (560, 551, 549, 558), (568, 559, 566, 575), (575, 566, 565, 574), (574, 565, 564, 573), (573, 564, 563, 572), (572, 563, 562, 571), (571, 562, 561, 570), (570, 561, 560, 569), (569, 560, 558, 567), (297, 568, 575, 299), (299, 575, 574, 300), (300, 574, 573, 301), (301, 573, 572, 302), (302, 572, 571, 303), (303, 571, 570, 304), (304, 570, 569, 305), (305, 569, 567, 298), (64, 72, 297, 289), (288, 298, 567, 558, 549, 540, 531, 522, 513, 504, 495, 486, 477, 468, 459, 450, 441, 432, 423, 414, 405, 396, 387, 378, 369, 360, 351, 342, 333, 324, 315, 306), (78, 64, 289, 307), (72, 281, 568, 297), (85, 78, 307, 316), (92, 85, 316, 325), (99, 92, 325, 334), (106, 99, 334, 343), (113, 106, 343, 352), (120, 113, 352, 361), (127, 120, 361, 370), (134, 127, 370, 379), (141, 134, 379, 388), (148, 141, 388, 397), (155, 148, 397, 406), (162, 155, 406, 415), (169, 162, 415, 424), (176, 169, 424, 433), (183, 176, 433, 442), (190, 183, 442, 451), (197, 190, 451, 460), (204, 197, 460, 469), (211, 204, 469, 478), (218, 211, 478, 487), (225, 218, 487, 496), (232, 225, 496, 505), (239, 232, 505, 514), (246, 239, 514, 523), (253, 246, 523, 532), (260, 253, 532, 541), (267, 260, 541, 550), (274, 267, 550, 559), (281, 274, 559, 568)])
me_cylinder.polygons.foreach_set('use_smooth', [True] * 546)
_uv = me_cylinder.uv_layers.new(name='UVMap')
_uv.uv.foreach_set('vector', [1.0, 0.5, 1.0, 1.0, 0.9688, 1.0, 0.9688, 0.5, 0.9688, 0.5, 0.9688, 1.0, 0.9375, 1.0, 0.9375, 0.5, 0.9375, 0.5, 0.9375, 1.0, 0.9062, 1.0, 0.9062, 0.5, 0.9062, 0.5, 0.9062, 1.0, 0.875, 1.0, 0.875, 0.5, 0.875, 0.5, 0.875, 1.0, 0.8438, 1.0, 0.8438, 0.5, 0.8438, 0.5, 0.8438, 1.0, 0.8125, 1.0, 0.8125, 0.5, 0.8125, 0.5, 0.8125, 1.0, 0.7812, 1.0, 0.7812, 0.5, 0.7812, 0.5, 0.7812, 1.0, 0.75, 1.0, 0.75, 0.5, 0.75, 0.5, 0.75, 1.0, 0.7188, 1.0, 0.7188, 0.5, 0.7188, 0.5, 0.7188, 1.0, 0.6875, 1.0, 0.6875, 0.5, 0.6875, 0.5, 0.6875, 1.0, 0.6562, 1.0, 0.6562, 0.5, 0.6562, 0.5, 0.6562, 1.0, 0.625, 1.0, 0.625, 0.5, 0.625, 0.5, 0.625, 1.0, 0.5938, 1.0, 0.5938, 0.5, 0.5938, 0.5, 0.5938, 1.0, 0.5625, 1.0, 0.5625, 0.5, 0.5625, 0.5, 0.5625, 1.0, 0.5312, 1.0, 0.5312, 0.5, 0.5312, 0.5, 0.5312, 1.0, 0.5, 1.0, 0.5, 0.5, 0.5, 0.5, 0.5, 1.0, 0.4688, 1.0, 0.4688, 0.5, 0.4688, 0.5, 0.4688, 1.0, 0.4375, 1.0, 0.4375, 0.5, 0.4375, 0.5, 0.4375, 1.0, 0.4062, 1.0, 0.4062, 0.5, 0.4062, 0.5, 0.4062, 1.0, 0.375, 1.0, 0.375, 0.5, 0.375, 0.5, 0.375, 1.0, 0.3438, 1.0, 0.3438, 0.5, 0.3438, 0.5, 0.3438, 1.0, 0.3125, 1.0, 0.3125, 0.5, 0.3125, 0.5, 0.3125, 1.0, 0.2812, 1.0, 0.2812, 0.5, 0.2812, 0.5, 0.2812, 1.0, 0.25, 1.0, 0.25, 0.5, 0.25, 0.5, 0.25, 1.0, 0.2188, 1.0, 0.2188, 0.5, 0.2188, 0.5, 0.2188, 1.0, 0.1875, 1.0, 0.1875, 0.5, 0.1875, 0.5, 0.1875, 1.0, 0.1562, 1.0, 0.1562, 0.5, 0.1562, 0.5, 0.1562, 1.0, 0.125, 1.0, 0.125, 0.5, 0.125, 0.5, 0.125, 1.0, 0.09375, 1.0, 0.09375, 0.5, 0.09375, 0.5, 0.09375, 1.0, 0.0625, 1.0, 0.0625, 0.5, 0.0625, 0.5, 0.0625, 1.0, 0.03125, 1.0, 0.03125, 0.5, 0.03125, 0.5, 0.03125, 1.0, 0.0, 1.0, 0.0, 0.5, 0.75, 0.49, 0.7968, 0.4854, 0.8418, 0.4717, 0.8833, 0.4496, 0.9197, 0.4197, 0.9496, 0.3833, 0.9717, 0.3418, 0.9854, 0.2968, 0.99, 0.25, 0.9854, 0.2032, 0.9717, 0.1582, 0.9496, 0.1167, 0.9197, 0.08029, 0.8833, 0.05045, 0.8418, 0.02827, 0.7968, 0.01461, 0.75, 0.01, 0.7032, 0.01461, 0.6582, 0.02827, 0.6167, 0.05045, 0.5803, 0.08029, 0.5504, 0.1167, 0.5283, 0.1582, 0.5146, 0.2032, 0.51, 0.25, 0.5146, 0.2968, 0.5283, 0.3418, 0.5504, 0.3833, 0.5803, 0.4197, 0.6167, 0.4496, 0.6582, 0.4717, 0.7032, 0.4854, 0.9688, 1.0, 1.0, 1.0, 1.0, 1.0, 0.9688, 1.0, 0.9688, 1.0, 1.0, 1.0, 1.0, 1.0, 0.9688, 1.0, 0.9688, 1.0, 1.0, 1.0, 0.9993, 1.0, 0.9688, 1.0, 0.9688, 1.0, 0.9993, 1.0, 0.9997, 1.0, 0.9688, 1.0, 0.9688, 1.0, 0.9997, 1.0, 0.9999, 1.0, 0.9688, 1.0, 0.9688, 1.0, 0.9999, 1.0, 1.0, 1.0, 0.9688, 1.0, 0.9375, 1.0, 0.9688, 1.0, 0.9688, 1.0, 0.9375, 1.0, 0.9375, 1.0, 0.9688, 1.0, 0.9688, 1.0, 0.9375, 1.0, 0.9375, 1.0, 0.9688, 1.0, 0.9688, 1.0, 0.9375, 1.0, 0.9375, 1.0, 0.9688, 1.0, 0.9688, 1.0, 0.9375, 1.0, 0.9375, 1.0, 0.9688, 1.0, 0.9688, 1.0, 0.9375, 1.0, 0.9375, 1.0, 0.9688, 1.0, 0.9688, 1.0, 0.9375, 1.0, 0.9062, 1.0, 0.9375, 1.0, 0.9375, 1.0, 0.9062, 1.0, 0.9062, 1.0, 0.9375, 1.0, 0.9375, 1.0, 0.9062, 1.0, 0.9062, 1.0, 0.9375, 1.0, 0.9375, 1.0, 0.9062, 1.0, 0.9062, 1.0, 0.9375, 1.0, 0.9375, 1.0, 0.9062, 1.0, 0.9062, 1.0, 0.9375, 1.0, 0.9375, 1.0, 0.9062, 1.0, 0.9062, 1.0, 0.9375, 1.0, 0.9375, 1.0, 0.9062, 1.0, 0.875, 1.0, 0.9062, 1.0, 0.9062, 1.0, 0.875, 1.0, 0.875, 1.0, 0.9062, 1.0, 0.9062, 1.0, 0.875, 1.0, 0.875, 1.0, 0.9062, 1.0, 0.9062, 1.0, 0.875, 1.0, 0.875, 1.0, 0.9062, 1.0, 0.9062, 1.0, 0.875, 1.0, 0.875, 1.0, 0.9062, 1.0, 0.9062, 1.0, 0.875, 1.0, 0.875, 1.0, 0.9062, 1.0, 0.9062, 1.0, 0.875, 1.0, 0.8438, 1.0, 0.875, 1.0, 0.875, 1.0, 0.8438, 1.0, 0.8438, 1.0, 0.875, 1.0, 0.875, 1.0, 0.8438, 1.0, 0.8438, 1.0, 0.875, 1.0, 0.875, 1.0, 0.8438, 1.0, 0.8438, 1.0, 0.875, 1.0, 0.875, 1.0, 0.8438, 1.0, 0.8438, 1.0, 0.875, 1.0, 0.875, 1.0, 0.8438, 1.0, 0.8438, 1.0, 0.875, 1.0, 0.875, 1.0, 0.8438, 1.0, 0.8125, 1.0, 0.8438, 1.0, 0.8438, 1.0, 0.8125, 1.0, 0.8125, 1.0, 0.8438, 1.0, 0.8438, 1.0, 0.8125, 1.0, 0.8125, 1.0, 0.8438, 1.0, 0.8438, 1.0, 0.8125, 1.0, 0.8125, 1.0, 0.8438, 1.0, 0.8438, 1.0, 0.8125, 1.0, 0.8125, 1.0, 0.8438, 1.0, 0.8438, 1.0, 0.8125, 1.0, 0.8125, 1.0, 0.8438, 1.0, 0.8438, 1.0, 0.8125, 1.0, 0.7812, 1.0, 0.8125, 1.0, 0.8125, 1.0, 0.7812, 1.0, 0.7812, 1.0, 0.8125, 1.0, 0.8125, 1.0, 0.7812, 1.0, 0.7812, 1.0, 0.8125, 1.0, 0.8125, 1.0, 0.7812, 1.0, 0.7812, 1.0, 0.8125, 1.0, 0.8125, 1.0, 0.7812, 1.0, 0.7812, 1.0, 0.8125, 1.0, 0.8125, 1.0, 0.7812, 1.0, 0.7812, 1.0, 0.8125, 1.0, 0.8125, 1.0, 0.7812, 1.0, 0.75, 1.0, 0.7812, 1.0, 0.7812, 1.0, 0.75, 1.0, 0.75, 1.0, 0.7812, 1.0, 0.7812, 1.0, 0.75, 1.0, 0.75, 1.0, 0.7812, 1.0, 0.7812, 1.0, 0.75, 1.0, 0.75, 1.0, 0.7812, 1.0, 0.7812, 1.0, 0.75, 1.0, 0.75, 1.0, 0.7812, 1.0, 0.7812, 1.0, 0.75, 1.0, 0.75, 1.0, 0.7812, 1.0, 0.7812, 1.0, 0.75, 1.0, 0.7188, 1.0, 0.75, 1.0, 0.75, 1.0, 0.7188, 1.0, 0.7188, 1.0, 0.75, 1.0, 0.75, 1.0, 0.7188, 1.0, 0.7188, 1.0, 0.75, 1.0, 0.75, 1.0, 0.7188, 1.0, 0.7188, 1.0, 0.75, 1.0, 0.75, 1.0, 0.7188, 1.0, 0.7188, 1.0, 0.75, 1.0, 0.75, 1.0, 0.7188, 1.0, 0.7188, 1.0, 0.75, 1.0, 0.75, 1.0, 0.7188, 1.0, 0.6875, 1.0, 0.7188, 1.0, 0.7188, 1.0, 0.6875, 1.0, 0.6875, 1.0, 0.7188, 1.0, 0.7188, 1.0, 0.6875, 1.0, 0.6875, 1.0, 0.7188, 1.0, 0.7188, 1.0, 0.6875, 1.0, 0.6875, 1.0, 0.7188, 1.0, 0.7188, 1.0, 0.6875, 1.0, 0.6875, 1.0, 0.7188, 1.0, 0.7188, 1.0, 0.6875, 1.0, 0.6875, 1.0, 0.7188, 1.0, 0.7188, 1.0, 0.6875, 1.0, 0.6562, 1.0, 0.6875, 1.0, 0.6875, 1.0, 0.6562, 1.0, 0.6562, 1.0, 0.6875, 1.0, 0.6875, 1.0, 0.6562, 1.0, 0.6562, 1.0, 0.6875, 1.0, 0.6875, 1.0, 0.6562, 1.0, 0.6562, 1.0, 0.6875, 1.0, 0.6875, 1.0, 0.6562, 1.0, 0.6562, 1.0, 0.6875, 1.0, 0.6875, 1.0, 0.6562, 1.0, 0.6562, 1.0, 0.6875, 1.0, 0.6875, 1.0, 0.6562, 1.0, 0.625, 1.0, 0.6562, 1.0, 0.6562, 1.0, 0.625, 1.0, 0.625, 1.0, 0.6562, 1.0, 0.6562, 1.0, 0.625, 1.0, 0.625, 1.0, 0.6562, 1.0, 0.6562, 1.0, 0.625, 1.0, 0.625, 1.0, 0.6562, 1.0, 0.6562, 1.0, 0.625, 1.0, 0.625, 1.0, 0.6562, 1.0, 0.6562, 1.0, 0.625, 1.0, 0.625, 1.0, 0.6562, 1.0, 0.6562, 1.0, 0.625, 1.0, 0.5938, 1.0, 0.625, 1.0, 0.625, 1.0, 0.5938, 1.0, 0.5938, 1.0, 0.625, 1.0, 0.625, 1.0, 0.5938, 1.0, 0.5938, 1.0, 0.625, 1.0, 0.625, 1.0, 0.5938, 1.0, 0.5938, 1.0, 0.625, 1.0, 0.625, 1.0, 0.5938, 1.0, 0.5938, 1.0, 0.625, 1.0, 0.625, 1.0, 0.5938, 1.0, 0.5938, 1.0, 0.625, 1.0, 0.625, 1.0, 0.5938, 1.0, 0.5625, 1.0, 0.5938, 1.0, 0.5938, 1.0, 0.5625, 1.0, 0.5625, 1.0, 0.5938, 1.0, 0.5938, 1.0, 0.5625, 1.0, 0.5625, 1.0, 0.5938, 1.0, 0.5938, 1.0, 0.5625, 1.0, 0.5625, 1.0, 0.5938, 1.0, 0.5938, 1.0, 0.5625, 1.0, 0.5625, 1.0, 0.5938, 1.0, 0.5938, 1.0, 0.5625, 1.0, 0.5625, 1.0, 0.5938, 1.0, 0.5938, 1.0, 0.5625, 1.0, 0.5312, 1.0, 0.5625, 1.0, 0.5625, 1.0, 0.5312, 1.0, 0.5312, 1.0, 0.5625, 1.0, 0.5625, 1.0, 0.5312, 1.0, 0.5312, 1.0, 0.5625, 1.0, 0.5625, 1.0, 0.5312, 1.0, 0.5312, 1.0, 0.5625, 1.0, 0.5625, 1.0, 0.5312, 1.0, 0.5312, 1.0, 0.5625, 1.0, 0.5625, 1.0, 0.5312, 1.0, 0.5312, 1.0, 0.5625, 1.0, 0.5625, 1.0, 0.5312, 1.0, 0.5, 1.0, 0.5312, 1.0, 0.5312, 1.0, 0.5, 1.0, 0.5, 1.0, 0.5312, 1.0, 0.5312, 1.0, 0.5, 1.0, 0.5, 1.0, 0.5312, 1.0, 0.5312, 1.0, 0.5, 1.0, 0.5, 1.0, 0.5312, 1.0, 0.5312, 1.0, 0.5, 1.0, 0.5, 1.0, 0.5312, 1.0, 0.5312, 1.0, 0.5, 1.0, 0.5, 1.0, 0.5312, 1.0, 0.5312, 1.0, 0.5, 1.0, 0.4688, 1.0, 0.5, 1.0, 0.5, 1.0, 0.4688, 1.0, 0.4688, 1.0, 0.5, 1.0, 0.5, 1.0, 0.4688, 1.0, 0.4688, 1.0, 0.5, 1.0, 0.5, 1.0, 0.4688, 1.0, 0.4688, 1.0, 0.5, 1.0, 0.5, 1.0, 0.4688, 1.0, 0.4688, 1.0, 0.5, 1.0, 0.5, 1.0, 0.4688, 1.0, 0.4688, 1.0, 0.5, 1.0, 0.5, 1.0, 0.4688, 1.0, 0.4375, 1.0, 0.4688, 1.0, 0.4688, 1.0, 0.4375, 1.0, 0.4375, 1.0, 0.4688, 1.0, 0.4688, 1.0, 0.4375, 1.0, 0.4375, 1.0, 0.4688, 1.0, 0.4688, 1.0, 0.4375, 1.0, 0.4375, 1.0, 0.4688, 1.0, 0.4688, 1.0, 0.4375, 1.0, 0.4375, 1.0, 0.4688, 1.0, 0.4688, 1.0, 0.4375, 1.0, 0.4375, 1.0, 0.4688, 1.0, 0.4688, 1.0, 0.4375, 1.0, 0.4062, 1.0, 0.4375, 1.0, 0.4375, 1.0, 0.4062, 1.0, 0.4062, 1.0, 0.4375, 1.0, 0.4375, 1.0, 0.4062, 1.0, 0.4062, 1.0, 0.4375, 1.0, 0.4375, 1.0, 0.4062, 1.0, 0.4062, 1.0, 0.4375, 1.0, 0.4375, 1.0, 0.4062, 1.0, 0.4062, 1.0, 0.4375, 1.0, 0.4375, 1.0, 0.4062, 1.0, 0.4062, 1.0, 0.4375, 1.0, 0.4375, 1.0, 0.4062, 1.0, 0.375, 1.0, 0.4062, 1.0, 0.4062, 1.0, 0.375, 1.0, 0.375, 1.0, 0.4062, 1.0, 0.4062, 1.0, 0.375, 1.0, 0.375, 1.0, 0.4062, 1.0, 0.4062, 1.0, 0.375, 1.0, 0.375, 1.0, 0.4062, 1.0, 0.4062, 1.0, 0.375, 1.0, 0.375, 1.0, 0.4062, 1.0, 0.4062, 1.0, 0.375, 1.0, 0.375, 1.0, 0.4062, 1.0, 0.4062, 1.0, 0.375, 1.0, 0.3438, 1.0, 0.375, 1.0, 0.375, 1.0, 0.3438, 1.0, 0.3438, 1.0, 0.375, 1.0, 0.375, 1.0, 0.3438, 1.0, 0.3438, 1.0, 0.375, 1.0, 0.375, 1.0, 0.3438, 1.0, 0.3438, 1.0, 0.375, 1.0, 0.375, 1.0, 0.3438, 1.0, 0.3438, 1.0, 0.375, 1.0, 0.375, 1.0, 0.3438, 1.0, 0.3438, 1.0, 0.375, 1.0, 0.375, 1.0, 0.3438, 1.0, 0.3125, 1.0, 0.3438, 1.0, 0.3438, 1.0, 0.3125, 1.0, 0.3125, 1.0, 0.3438, 1.0, 0.3438, 1.0, 0.3125, 1.0, 0.3125, 1.0, 0.3438, 1.0, 0.3438, 1.0, 0.3125, 1.0, 0.3125, 1.0, 0.3438, 1.0, 0.3438, 1.0, 0.3125, 1.0, 0.3125, 1.0, 0.3438, 1.0, 0.3438, 1.0, 0.3125, 1.0, 0.3125, 1.0, 0.3438, 1.0, 0.3438, 1.0, 0.3125, 1.0, 0.2812, 1.0, 0.3125, 1.0, 0.3125, 1.0, 0.2812, 1.0, 0.2812, 1.0, 0.3125, 1.0, 0.3125, 1.0, 0.2812, 1.0, 0.2812, 1.0, 0.3125, 1.0, 0.3125, 1.0, 0.2812, 1.0, 0.2812, 1.0, 0.3125, 1.0, 0.3125, 1.0, 0.2812, 1.0, 0.2812, 1.0, 0.3125, 1.0, 0.3125, 1.0, 0.2812, 1.0, 0.2812, 1.0, 0.3125, 1.0, 0.3125, 1.0, 0.2812, 1.0, 0.25, 1.0, 0.2812, 1.0, 0.2812, 1.0, 0.25, 1.0, 0.25, 1.0, 0.2812, 1.0, 0.2812, 1.0, 0.25, 1.0, 0.25, 1.0, 0.2812, 1.0, 0.2812, 1.0, 0.25, 1.0, 0.25, 1.0, 0.2812, 1.0, 0.2812, 1.0, 0.25, 1.0, 0.25, 1.0, 0.2812, 1.0, 0.2812, 1.0, 0.25, 1.0, 0.25, 1.0, 0.2812, 1.0, 0.2812, 1.0, 0.25, 1.0, 0.2188, 1.0, 0.25, 1.0, 0.25, 1.0, 0.2188, 1.0, 0.2188, 1.0, 0.25, 1.0, 0.25, 1.0, 0.2188, 1.0, 0.2188, 1.0, 0.25, 1.0, 0.25, 1.0, 0.2188, 1.0, 0.2188, 1.0, 0.25, 1.0, 0.25, 1.0, 0.2188, 1.0, 0.2188, 1.0, 0.25, 1.0, 0.25, 1.0, 0.2188, 1.0, 0.2188, 1.0, 0.25, 1.0, 0.25, 1.0, 0.2188, 1.0, 0.1875, 1.0, 0.2188, 1.0, 0.2188, 1.0, 0.1875, 1.0, 0.1875, 1.0, 0.2188, 1.0, 0.2188, 1.0, 0.1875, 1.0, 0.1875, 1.0, 0.2188, 1.0, 0.2188, 1.0, 0.1875, 1.0, 0.1875, 1.0, 0.2188, 1.0, 0.2188, 1.0, 0.1875, 1.0, 0.1875, 1.0, 0.2188, 1.0, 0.2188, 1.0, 0.1875, 1.0, 0.1875, 1.0, 0.2188, 1.0, 0.2188, 1.0, 0.1875, 1.0, 0.1562, 1.0, 0.1875, 1.0, 0.1875, 1.0, 0.1562, 1.0, 0.1562, 1.0, 0.1875, 1.0, 0.1875, 1.0, 0.1562, 1.0, 0.1562, 1.0, 0.1875, 1.0, 0.1875, 1.0, 0.1562, 1.0, 0.1562, 1.0, 0.1875, 1.0, 0.1875, 1.0, 0.1562, 1.0, 0.1562, 1.0, 0.1875, 1.0, 0.1875, 1.0, 0.1562, 1.0, 0.1562, 1.0, 0.1875, 1.0, 0.1875, 1.0, 0.1562, 1.0, 0.125, 1.0, 0.1562, 1.0, 0.1562, 1.0, 0.125, 1.0, 0.125, 1.0, 0.1562, 1.0, 0.1562, 1.0, 0.125, 1.0, 0.125, 1.0, 0.1562, 1.0, 0.1562, 1.0, 0.125, 1.0, 0.125, 1.0, 0.1562, 1.0, 0.1562, 1.0, 0.125, 1.0, 0.125, 1.0, 0.1562, 1.0, 0.1562, 1.0, 0.125, 1.0, 0.125, 1.0, 0.1562, 1.0, 0.1562, 1.0, 0.125, 1.0, 0.09375, 1.0, 0.125, 1.0, 0.125, 1.0, 0.09375, 1.0, 0.09375, 1.0, 0.125, 1.0, 0.125, 1.0, 0.09375, 1.0, 0.09375, 1.0, 0.125, 1.0, 0.125, 1.0, 0.09375, 1.0, 0.09375, 1.0, 0.125, 1.0, 0.125, 1.0, 0.09375, 1.0, 0.09375, 1.0, 0.125, 1.0, 0.125, 1.0, 0.09375, 1.0, 0.09375, 1.0, 0.125, 1.0, 0.125, 1.0, 0.09375, 1.0, 0.0625, 1.0, 0.09375, 1.0, 0.09375, 1.0, 0.0625, 1.0, 0.0625, 1.0, 0.09375, 1.0, 0.09375, 1.0, 0.0625, 1.0, 0.0625, 1.0, 0.09375, 1.0, 0.09375, 1.0, 0.0625, 1.0, 0.0625, 1.0, 0.09375, 1.0, 0.09375, 1.0, 0.0625, 1.0, 0.0625, 1.0, 0.09375, 1.0, 0.09375, 1.0, 0.0625, 1.0, 0.0625, 1.0, 0.09375, 1.0, 0.09375, 1.0, 0.0625, 1.0, 0.03125, 1.0, 0.0625, 1.0, 0.0625, 1.0, 0.03125, 1.0, 0.03125, 1.0, 0.0625, 1.0, 0.0625, 1.0, 0.03125, 1.0, 0.03125, 1.0, 0.0625, 1.0, 0.0625, 1.0, 0.03125, 1.0, 0.03125, 1.0, 0.0625, 1.0, 0.0625, 1.0, 0.03125, 1.0, 0.03125, 1.0, 0.0625, 1.0, 0.0625, 1.0, 0.03125, 1.0, 0.03125, 1.0, 0.0625, 1.0, 0.0625, 1.0, 0.03125, 1.0, 0.0, 1.0, 0.03125, 1.0, 0.03125, 1.0, 0.0, 1.0, 0.0, 1.0, 0.03125, 1.0, 0.03125, 1.0, 0.0, 1.0, 0.0, 1.0, 0.03125, 1.0, 0.03125, 1.0, 0.0007291, 1.0, 0.0007291, 1.0, 0.03125, 1.0, 0.03125, 1.0, 0.0002981, 1.0, 0.0002981, 1.0, 0.03125, 1.0, 0.03125, 1.0, 7.602e-05, 1.0, 7.602e-05, 1.0, 0.03125, 1.0, 0.03125, 1.0, 0.0, 1.0, 0.9688, 1.0, 1.0, 1.0, 1.0, 1.0, 0.9688, 1.0, 0.9375, 1.0, 0.9688, 1.0, 0.9688, 1.0, 0.9375, 1.0, 0.0, 1.0, 0.03125, 1.0, 0.03125, 1.0, 0.0, 1.0, 0.9062, 1.0, 0.9375, 1.0, 0.9375, 1.0, 0.9062, 1.0, 0.875, 1.0, 0.9062, 1.0, 0.9062, 1.0, 0.875, 1.0, 0.8438, 1.0, 0.875, 1.0, 0.875, 1.0, 0.8438, 1.0, 0.8125, 1.0, 0.8438, 1.0, 0.8438, 1.0, 0.8125, 1.0, 0.7812, 1.0, 0.8125, 1.0, 0.8125, 1.0, 0.7812, 1.0, 0.75, 1.0, 0.7812, 1.0, 0.7812, 1.0, 0.75, 1.0, 0.7188, 1.0, 0.75, 1.0, 0.75, 1.0, 0.7188, 1.0, 0.6875, 1.0, 0.7188, 1.0, 0.7188, 1.0, 0.6875, 1.0, 0.6562, 1.0, 0.6875, 1.0, 0.6875, 1.0, 0.6562, 1.0, 0.625, 1.0, 0.6562, 1.0, 0.6562, 1.0, 0.625, 1.0, 0.5938, 1.0, 0.625, 1.0, 0.625, 1.0, 0.5938, 1.0, 0.5625, 1.0, 0.5938, 1.0, 0.5938, 1.0, 0.5625, 1.0, 0.5312, 1.0, 0.5625, 1.0, 0.5625, 1.0, 0.5312, 1.0, 0.5, 1.0, 0.5312, 1.0, 0.5312, 1.0, 0.5, 1.0, 0.4688, 1.0, 0.5, 1.0, 0.5, 1.0, 0.4688, 1.0, 0.4375, 1.0, 0.4688, 1.0, 0.4688, 1.0, 0.4375, 1.0, 0.4062, 1.0, 0.4375, 1.0, 0.4375, 1.0, 0.4062, 1.0, 0.375, 1.0, 0.4062, 1.0, 0.4062, 1.0, 0.375, 1.0, 0.3438, 1.0, 0.375, 1.0, 0.375, 1.0, 0.3438, 1.0, 0.3125, 1.0, 0.3438, 1.0, 0.3438, 1.0, 0.3125, 1.0, 0.2812, 1.0, 0.3125, 1.0, 0.3125, 1.0, 0.2812, 1.0, 0.25, 1.0, 0.2812, 1.0, 0.2812, 1.0, 0.25, 1.0, 0.2188, 1.0, 0.25, 1.0, 0.25, 1.0, 0.2188, 1.0, 0.1875, 1.0, 0.2188, 1.0, 0.2188, 1.0, 0.1875, 1.0, 0.1562, 1.0, 0.1875, 1.0, 0.1875, 1.0, 0.1562, 1.0, 0.125, 1.0, 0.1562, 1.0, 0.1562, 1.0, 0.125, 1.0, 0.09375, 1.0, 0.125, 1.0, 0.125, 1.0, 0.09375, 1.0, 0.0625, 1.0, 0.09375, 1.0, 0.09375, 1.0, 0.0625, 1.0, 0.03125, 1.0, 0.0625, 1.0, 0.0625, 1.0, 0.03125, 1.0, 0.9688, 1.0, 1.0, 1.0, 0.9999, 1.0, 0.9688, 1.0, 0.9688, 1.0, 0.9999, 1.0, 0.9998, 1.0, 0.9688, 1.0, 0.9688, 1.0, 0.9998, 1.0, 0.9995, 1.0, 0.9688, 1.0, 0.9688, 1.0, 0.9995, 1.0, 0.9992, 1.0, 0.9688, 1.0, 0.2968, 0.4853, 0.25, 0.4899, 0.25, 0.4702, 0.293, 0.4659, 0.293, 0.4659, 0.25, 0.4702, 0.25, 0.4616, 0.2913, 0.4575, 0.2913, 0.4575, 0.25, 0.4616, 0.25, 0.4525, 0.2895, 0.4486, 0.2895, 0.4486, 0.25, 0.4525, 0.25, 0.4433, 0.2877, 0.4396, 0.9375, 1.0, 0.9688, 1.0, 0.9688, 1.0, 0.9375, 1.0, 0.9375, 1.0, 0.9688, 1.0, 0.9688, 1.0, 0.9375, 1.0, 0.9375, 1.0, 0.9688, 1.0, 0.9688, 1.0, 0.9375, 1.0, 0.9375, 1.0, 0.9688, 1.0, 0.9688, 1.0, 0.9375, 1.0, 0.3418, 0.4716, 0.2968, 0.4853, 0.293, 0.4659, 0.3343, 0.4534, 0.3343, 0.4534, 0.293, 0.4659, 0.2913, 0.4575, 0.331, 0.4455, 0.331, 0.4455, 0.2913, 0.4575, 0.2895, 0.4486, 0.3275, 0.4371, 0.3275, 0.4371, 0.2895, 0.4486, 0.2877, 0.4396, 0.324, 0.4286, 0.9062, 1.0, 0.9375, 1.0, 0.9375, 1.0, 0.9062, 1.0, 0.9062, 1.0, 0.9375, 1.0, 0.9375, 1.0, 0.9063, 1.0, 0.9063, 1.0, 0.9375, 1.0, 0.9375, 1.0, 0.9062, 1.0, 0.9062, 1.0, 0.9375, 1.0, 0.9375, 1.0, 0.9062, 1.0, 0.3833, 0.4495, 0.3418, 0.4716, 0.3343, 0.4534, 0.3723, 0.4331, 0.3723, 0.4331, 0.3343, 0.4534, 0.331, 0.4455, 0.3675, 0.4259, 0.3675, 0.4259, 0.331, 0.4455, 0.3275, 0.4371, 0.3625, 0.4184, 0.3625, 0.4184, 0.3275, 0.4371, 0.324, 0.4286, 0.3574, 0.4107, 0.875, 1.0, 0.9062, 1.0, 0.9062, 1.0, 0.875, 1.0, 0.875, 1.0, 0.9062, 1.0, 0.9063, 1.0, 0.875, 1.0, 0.875, 1.0, 0.9063, 1.0, 0.9062, 1.0, 0.875, 1.0, 0.875, 1.0, 0.9062, 1.0, 0.9062, 1.0, 0.875, 1.0, 0.4196, 0.4196, 0.3833, 0.4495, 0.3723, 0.4331, 0.4057, 0.4057, 0.4057, 0.4057, 0.3723, 0.4331, 0.3675, 0.4259, 0.3996, 0.3996, 0.3996, 0.3996, 0.3675, 0.4259, 0.3625, 0.4184, 0.3932, 0.3932, 0.3932, 0.3932, 0.3625, 0.4184, 0.3574, 0.4107, 0.3867, 0.3867, 0.8438, 1.0, 0.875, 1.0, 0.875, 1.0, 0.8438, 1.0, 0.8438, 1.0, 0.875, 1.0, 0.875, 1.0, 0.8438, 1.0, 0.8438, 1.0, 0.875, 1.0, 0.875, 1.0, 0.8438, 1.0, 0.8438, 1.0, 0.875, 1.0, 0.875, 1.0, 0.8438, 1.0, 0.4495, 0.3833, 0.4196, 0.4196, 0.4057, 0.4057, 0.4331, 0.3723, 0.4331, 0.3723, 0.4057, 0.4057, 0.3996, 0.3996, 0.4259, 0.3675, 0.4259, 0.3675, 0.3996, 0.3996, 0.3932, 0.3932, 0.4184, 0.3625, 0.4184, 0.3625, 0.3932, 0.3932, 0.3867, 0.3867, 0.4107, 0.3574, 0.8125, 1.0, 0.8438, 1.0, 0.8438, 1.0, 0.8125, 1.0, 0.8125, 1.0, 0.8438, 1.0, 0.8438, 1.0, 0.8125, 1.0, 0.8125, 1.0, 0.8438, 1.0, 0.8438, 1.0, 0.8125, 1.0, 0.8125, 1.0, 0.8438, 1.0, 0.8438, 1.0, 0.8125, 1.0, 0.4716, 0.3418, 0.4495, 0.3833, 0.4331, 0.3723, 0.4534, 0.3343, 0.4534, 0.3343, 0.4331, 0.3723, 0.4259, 0.3675, 0.4455, 0.331, 0.4455, 0.331, 0.4259, 0.3675, 0.4184, 0.3625, 0.4371, 0.3275, 0.4371, 0.3275, 0.4184, 0.3625, 0.4107, 0.3574, 0.4286, 0.324, 0.7812, 1.0, 0.8125, 1.0, 0.8125, 1.0, 0.7812, 1.0, 0.7812, 1.0, 0.8125, 1.0, 0.8125, 1.0, 0.7813, 1.0, 0.7813, 1.0, 0.8125, 1.0, 0.8125, 1.0, 0.7812, 1.0, 0.7812, 1.0, 0.8125, 1.0, 0.8125, 1.0, 0.7813, 1.0, 0.4853, 0.2968, 0.4716, 0.3418, 0.4534, 0.3343, 0.4659, 0.293, 0.4659, 0.293, 0.4534, 0.3343, 0.4455, 0.331, 0.4575, 0.2913, 0.4575, 0.2913, 0.4455, 0.331, 0.4371, 0.3275, 0.4486, 0.2895, 0.4486, 0.2895, 0.4371, 0.3275, 0.4286, 0.324, 0.4396, 0.2877, 0.75, 1.0, 0.7812, 1.0, 0.7812, 1.0, 0.75, 1.0, 0.75, 1.0, 0.7812, 1.0, 0.7813, 1.0, 0.75, 1.0, 0.75, 1.0, 0.7813, 1.0, 0.7812, 1.0, 0.75, 1.0, 0.75, 1.0, 0.7812, 1.0, 0.7813, 1.0, 0.75, 1.0, 0.4899, 0.25, 0.4853, 0.2968, 0.4659, 0.293, 0.4702, 0.25, 0.4702, 0.25, 0.4659, 0.293, 0.4575, 0.2913, 0.4616, 0.25, 0.4616, 0.25, 0.4575, 0.2913, 0.4486, 0.2895, 0.4525, 0.25, 0.4525, 0.25, 0.4486, 0.2895, 0.4396, 0.2877, 0.4433, 0.25, 0.7188, 1.0, 0.75, 1.0, 0.75, 1.0, 0.7188, 1.0, 0.7188, 1.0, 0.75, 1.0, 0.75, 1.0, 0.7188, 1.0, 0.7188, 1.0, 0.75, 1.0, 0.75, 1.0, 0.7187, 1.0, 0.7187, 1.0, 0.75, 1.0, 0.75, 1.0, 0.7188, 1.0, 0.4853, 0.2032, 0.4899, 0.25, 0.4702, 0.25, 0.4659, 0.207, 0.4659, 0.207, 0.4702, 0.25, 0.4616, 0.25, 0.4575, 0.2087, 0.4575, 0.2087, 0.4616, 0.25, 0.4525, 0.25, 0.4486, 0.2105, 0.4486, 0.2105, 0.4525, 0.25, 0.4433, 0.25, 0.4396, 0.2123, 0.6875, 1.0, 0.7188, 1.0, 0.7188, 1.0, 0.6875, 1.0, 0.6875, 1.0, 0.7188, 1.0, 0.7188, 1.0, 0.6875, 1.0, 0.6875, 1.0, 0.7188, 1.0, 0.7187, 1.0, 0.6875, 1.0, 0.6875, 1.0, 0.7187, 1.0, 0.7188, 1.0, 0.6875, 1.0, 0.4716, 0.1582, 0.4853, 0.2032, 0.4659, 0.207, 0.4534, 0.1657, 0.4534, 0.1657, 0.4659, 0.207, 0.4575, 0.2087, 0.4455, 0.169, 0.4455, 0.169, 0.4575, 0.2087, 0.4486, 0.2105, 0.4371, 0.1725, 0.4371, 0.1725, 0.4486, 0.2105, 0.4396, 0.2123, 0.4286, 0.176, 0.6562, 1.0, 0.6875, 1.0, 0.6875, 1.0, 0.6562, 1.0, 0.6562, 1.0, 0.6875, 1.0, 0.6875, 1.0, 0.6562, 1.0, 0.6562, 1.0, 0.6875, 1.0, 0.6875, 1.0, 0.6562, 1.0, 0.6562, 1.0, 0.6875, 1.0, 0.6875, 1.0, 0.6562, 1.0, 0.4495, 0.1167, 0.4716, 0.1582, 0.4534, 0.1657, 0.4331, 0.1277, 0.4331, 0.1277, 0.4534, 0.1657, 0.4455, 0.169, 0.4259, 0.1325, 0.4259, 0.1325, 0.4455, 0.169, 0.4371, 0.1725, 0.4184, 0.1375, 0.4184, 0.1375, 0.4371, 0.1725, 0.4286, 0.176, 0.4107, 0.1426, 0.625, 1.0, 0.6562, 1.0, 0.6562, 1.0, 0.625, 1.0, 0.625, 1.0, 0.6562, 1.0, 0.6562, 1.0, 0.625, 1.0, 0.625, 1.0, 0.6562, 1.0, 0.6562, 1.0, 0.625, 1.0, 0.625, 1.0, 0.6562, 1.0, 0.6562, 1.0, 0.625, 1.0, 0.4196, 0.08038, 0.4495, 0.1167, 0.4331, 0.1277, 0.4057, 0.09432, 0.4057, 0.09432, 0.4331, 0.1277, 0.4259, 0.1325, 0.3996, 0.1004, 0.3996, 0.1004, 0.4259, 0.1325, 0.4184, 0.1375, 0.3932, 0.1068, 0.3932, 0.1068, 0.4184, 0.1375, 0.4107, 0.1426, 0.3867, 0.1133, 0.5938, 1.0, 0.625, 1.0, 0.625, 1.0, 0.5938, 1.0, 0.5938, 1.0, 0.625, 1.0, 0.625, 1.0, 0.5938, 1.0, 0.5938, 1.0, 0.625, 1.0, 0.625, 1.0, 0.5938, 1.0, 0.5938, 1.0, 0.625, 1.0, 0.625, 1.0, 0.5938, 1.0, 0.3833, 0.05054, 0.4196, 0.08038, 0.4057, 0.09432, 0.3723, 0.06693, 0.3723, 0.06693, 0.4057, 0.09432, 0.3996, 0.1004, 0.3675, 0.07408, 0.3675, 0.07408, 0.3996, 0.1004, 0.3932, 0.1068, 0.3625, 0.08163, 0.3625, 0.08163, 0.3932, 0.1068, 0.3867, 0.1133, 0.3574, 0.0893, 0.5625, 1.0, 0.5938, 1.0, 0.5938, 1.0, 0.5625, 1.0, 0.5625, 1.0, 0.5938, 1.0, 0.5938, 1.0, 0.5625, 1.0, 0.5625, 1.0, 0.5938, 1.0, 0.5938, 1.0, 0.5625, 1.0, 0.5625, 1.0, 0.5938, 1.0, 0.5938, 1.0, 0.5625, 1.0, 0.3418, 0.02838, 0.3833, 0.05054, 0.3723, 0.06693, 0.3343, 0.04659, 0.3343, 0.04659, 0.3723, 0.06693, 0.3675, 0.07408, 0.331, 0.05453, 0.331, 0.05453, 0.3675, 0.07408, 0.3625, 0.08163, 0.3275, 0.06292, 0.3275, 0.06292, 0.3625, 0.08163, 0.3574, 0.0893, 0.324, 0.07144, 0.5312, 1.0, 0.5625, 1.0, 0.5625, 1.0, 0.5312, 1.0, 0.5312, 1.0, 0.5625, 1.0, 0.5625, 1.0, 0.5312, 1.0, 0.5312, 1.0, 0.5625, 1.0, 0.5625, 1.0, 0.5312, 1.0, 0.5312, 1.0, 0.5625, 1.0, 0.5625, 1.0, 0.5312, 1.0, 0.2968, 0.01473, 0.3418, 0.02838, 0.3343, 0.04659, 0.293, 0.03406, 0.293, 0.03406, 0.3343, 0.04659, 0.331, 0.05453, 0.2913, 0.04249, 0.2913, 0.04249, 0.331, 0.05453, 0.3275, 0.06292, 0.2895, 0.05139, 0.2895, 0.05139, 0.3275, 0.06292, 0.324, 0.07144, 0.2877, 0.06044, 0.5, 1.0, 0.5312, 1.0, 0.5312, 1.0, 0.5, 1.0, 0.5, 1.0, 0.5312, 1.0, 0.5312, 1.0, 0.5, 1.0, 0.5, 1.0, 0.5312, 1.0, 0.5312, 1.0, 0.5, 1.0, 0.5, 1.0, 0.5312, 1.0, 0.5312, 1.0, 0.5, 1.0, 0.25, 0.01012, 0.2968, 0.01473, 0.293, 0.03406, 0.25, 0.02983, 0.25, 0.02983, 0.293, 0.03406, 0.2913, 0.04249, 0.25, 0.03842, 0.25, 0.03842, 0.2913, 0.04249, 0.2895, 0.05139, 0.25, 0.0475, 0.25, 0.0475, 0.2895, 0.05139, 0.2877, 0.06044, 0.25, 0.05672, 0.4688, 1.0, 0.5, 1.0, 0.5, 1.0, 0.4688, 1.0, 0.4688, 1.0, 0.5, 1.0, 0.5, 1.0, 0.4688, 1.0, 0.4688, 1.0, 0.5, 1.0, 0.5, 1.0, 0.4688, 1.0, 0.4688, 1.0, 0.5, 1.0, 0.5, 1.0, 0.4688, 1.0, 0.2032, 0.01473, 0.25, 0.01012, 0.25, 0.02983, 0.207, 0.03406, 0.207, 0.03406, 0.25, 0.02983, 0.25, 0.03842, 0.2087, 0.04249, 0.2087, 0.04249, 0.25, 0.03842, 0.25, 0.0475, 0.2105, 0.05139, 0.2105, 0.05139, 0.25, 0.0475, 0.25, 0.05672, 0.2123, 0.06044, 0.4375, 1.0, 0.4688, 1.0, 0.4688, 1.0, 0.4375, 1.0, 0.4375, 1.0, 0.4688, 1.0, 0.4688, 1.0, 0.4375, 1.0, 0.4375, 1.0, 0.4688, 1.0, 0.4688, 1.0, 0.4375, 1.0, 0.4375, 1.0, 0.4688, 1.0, 0.4688, 1.0, 0.4375, 1.0, 0.1582, 0.02838, 0.2032, 0.01473, 0.207, 0.03406, 0.1657, 0.04659, 0.1657, 0.04659, 0.207, 0.03406, 0.2087, 0.04249, 0.169, 0.05453, 0.169, 0.05453, 0.2087, 0.04249, 0.2105, 0.05139, 0.1725, 0.06292, 0.1725, 0.06292, 0.2105, 0.05139, 0.2123, 0.06044, 0.176, 0.07144, 0.4062, 1.0, 0.4375, 1.0, 0.4375, 1.0, 0.4062, 1.0, 0.4062, 1.0, 0.4375, 1.0, 0.4375, 1.0, 0.4062, 1.0, 0.4062, 1.0, 0.4375, 1.0, 0.4375, 1.0, 0.4062, 1.0, 0.4062, 1.0, 0.4375, 1.0, 0.4375, 1.0, 0.4062, 1.0, 0.1167, 0.05054, 0.1582, 0.02838, 0.1657, 0.04659, 0.1277, 0.06693, 0.1277, 0.06693, 0.1657, 0.04659, 0.169, 0.05453, 0.1325, 0.07408, 0.1325, 0.07408, 0.169, 0.05453, 0.1725, 0.06292, 0.1375, 0.08163, 0.1375, 0.08163, 0.1725, 0.06292, 0.176, 0.07144, 0.1426, 0.0893, 0.375, 1.0, 0.4062, 1.0, 0.4062, 1.0, 0.375, 1.0, 0.375, 1.0, 0.4062, 1.0, 0.4062, 1.0, 0.375, 1.0, 0.375, 1.0, 0.4062, 1.0, 0.4062, 1.0, 0.375, 1.0, 0.375, 1.0, 0.4062, 1.0, 0.4062, 1.0, 0.375, 1.0, 0.08038, 0.08038, 0.1167, 0.05054, 0.1277, 0.06693, 0.09432, 0.09432, 0.09432, 0.09432, 0.1277, 0.06693, 0.1325, 0.07408, 0.1004, 0.1004, 0.1004, 0.1004, 0.1325, 0.07408, 0.1375, 0.08163, 0.1068, 0.1068, 0.1068, 0.1068, 0.1375, 0.08163, 0.1426, 0.0893, 0.1133, 0.1133, 0.3438, 1.0, 0.375, 1.0, 0.375, 1.0, 0.3438, 1.0, 0.3438, 1.0, 0.375, 1.0, 0.375, 1.0, 0.3438, 1.0, 0.3438, 1.0, 0.375, 1.0, 0.375, 1.0, 0.3438, 1.0, 0.3438, 1.0, 0.375, 1.0, 0.375, 1.0, 0.3438, 1.0, 0.05054, 0.1167, 0.08038, 0.08038, 0.09432, 0.09432, 0.06693, 0.1277, 0.06693, 0.1277, 0.09432, 0.09432, 0.1004, 0.1004, 0.07408, 0.1325, 0.07408, 0.1325, 0.1004, 0.1004, 0.1068, 0.1068, 0.08163, 0.1375, 0.08163, 0.1375, 0.1068, 0.1068, 0.1133, 0.1133, 0.0893, 0.1426, 0.3125, 1.0, 0.3438, 1.0, 0.3438, 1.0, 0.3125, 1.0, 0.3125, 1.0, 0.3438, 1.0, 0.3438, 1.0, 0.3125, 1.0, 0.3125, 1.0, 0.3438, 1.0, 0.3438, 1.0, 0.3125, 1.0, 0.3125, 1.0, 0.3438, 1.0, 0.3438, 1.0, 0.3125, 1.0, 0.02838, 0.1582, 0.05054, 0.1167, 0.06693, 0.1277, 0.04659, 0.1657, 0.04659, 0.1657, 0.06693, 0.1277, 0.07408, 0.1325, 0.05453, 0.169, 0.05453, 0.169, 0.07408, 0.1325, 0.08163, 0.1375, 0.06292, 0.1725, 0.06292, 0.1725, 0.08163, 0.1375, 0.0893, 0.1426, 0.07144, 0.176, 0.2812, 1.0, 0.3125, 1.0, 0.3125, 1.0, 0.2812, 1.0, 0.2812, 1.0, 0.3125, 1.0, 0.3125, 1.0, 0.2812, 1.0, 0.2812, 1.0, 0.3125, 1.0, 0.3125, 1.0, 0.2812, 1.0, 0.2812, 1.0, 0.3125, 1.0, 0.3125, 1.0, 0.2812, 1.0, 0.01473, 0.2032, 0.02838, 0.1582, 0.04659, 0.1657, 0.03406, 0.207, 0.03406, 0.207, 0.04659, 0.1657, 0.05453, 0.169, 0.04249, 0.2087, 0.04249, 0.2087, 0.05453, 0.169, 0.06292, 0.1725, 0.05139, 0.2105, 0.05139, 0.2105, 0.06292, 0.1725, 0.07144, 0.176, 0.06044, 0.2123, 0.25, 1.0, 0.2812, 1.0, 0.2812, 1.0, 0.25, 1.0, 0.25, 1.0, 0.2812, 1.0, 0.2812, 1.0, 0.25, 1.0, 0.25, 1.0, 0.2812, 1.0, 0.2812, 1.0, 0.25, 1.0, 0.25, 1.0, 0.2812, 1.0, 0.2812, 1.0, 0.25, 1.0, 0.01012, 0.25, 0.01473, 0.2032, 0.03406, 0.207, 0.02983, 0.25, 0.02983, 0.25, 0.03406, 0.207, 0.04249, 0.2087, 0.03842, 0.25, 0.03842, 0.25, 0.04249, 0.2087, 0.05139, 0.2105, 0.0475, 0.25, 0.0475, 0.25, 0.05139, 0.2105, 0.06044, 0.2123, 0.05672, 0.25, 0.2188, 1.0, 0.25, 1.0, 0.25, 1.0, 0.2188, 1.0, 0.2188, 1.0, 0.25, 1.0, 0.25, 1.0, 0.2188, 1.0, 0.2188, 1.0, 0.25, 1.0, 0.25, 1.0, 0.2187, 1.0, 0.2187, 1.0, 0.25, 1.0, 0.25, 1.0, 0.2188, 1.0, 0.01473, 0.2968, 0.01012, 0.25, 0.02983, 0.25, 0.03406, 0.293, 0.03406, 0.293, 0.02983, 0.25, 0.03842, 0.25, 0.04249, 0.2913, 0.04249, 0.2913, 0.03842, 0.25, 0.0475, 0.25, 0.05139, 0.2895, 0.05139, 0.2895, 0.0475, 0.25, 0.05672, 0.25, 0.06044, 0.2877, 0.1875, 1.0, 0.2188, 1.0, 0.2188, 1.0, 0.1875, 1.0, 0.1875, 1.0, 0.2188, 1.0, 0.2188, 1.0, 0.1875, 1.0, 0.1875, 1.0, 0.2188, 1.0, 0.2187, 1.0, 0.1875, 1.0, 0.1875, 1.0, 0.2187, 1.0, 0.2188, 1.0, 0.1875, 1.0, 0.02838, 0.3418, 0.01473, 0.2968, 0.03406, 0.293, 0.04659, 0.3343, 0.04659, 0.3343, 0.03406, 0.293, 0.04249, 0.2913, 0.05453, 0.331, 0.05453, 0.331, 0.04249, 0.2913, 0.05139, 0.2895, 0.06292, 0.3275, 0.06292, 0.3275, 0.05139, 0.2895, 0.06044, 0.2877, 0.07144, 0.324, 0.1562, 1.0, 0.1875, 1.0, 0.1875, 1.0, 0.1562, 1.0, 0.1562, 1.0, 0.1875, 1.0, 0.1875, 1.0, 0.1562, 1.0, 0.1562, 1.0, 0.1875, 1.0, 0.1875, 1.0, 0.1562, 1.0, 0.1562, 1.0, 0.1875, 1.0, 0.1875, 1.0, 0.1562, 1.0, 0.05054, 0.3833, 0.02838, 0.3418, 0.04659, 0.3343, 0.06693, 0.3723, 0.06693, 0.3723, 0.04659, 0.3343, 0.05453, 0.331, 0.07408, 0.3675, 0.07408, 0.3675, 0.05453, 0.331, 0.06292, 0.3275, 0.08163, 0.3625, 0.08163, 0.3625, 0.06292, 0.3275, 0.07144, 0.324, 0.0893, 0.3574, 0.125, 1.0, 0.1562, 1.0, 0.1562, 1.0, 0.125, 1.0, 0.125, 1.0, 0.1562, 1.0, 0.1562, 1.0, 0.125, 1.0, 0.125, 1.0, 0.1562, 1.0, 0.1562, 1.0, 0.125, 1.0, 0.125, 1.0, 0.1562, 1.0, 0.1562, 1.0, 0.125, 1.0, 0.08038, 0.4196, 0.05054, 0.3833, 0.06693, 0.3723, 0.09432, 0.4057, 0.09432, 0.4057, 0.06693, 0.3723, 0.07408, 0.3675, 0.1004, 0.3996, 0.1004, 0.3996, 0.07408, 0.3675, 0.08163, 0.3625, 0.1068, 0.3932, 0.1068, 0.3932, 0.08163, 0.3625, 0.0893, 0.3574, 0.1133, 0.3867, 0.09375, 1.0, 0.125, 1.0, 0.125, 1.0, 0.09375, 1.0, 0.09375, 1.0, 0.125, 1.0, 0.125, 1.0, 0.09375, 1.0, 0.09375, 1.0, 0.125, 1.0, 0.125, 1.0, 0.09375, 1.0, 0.09375, 1.0, 0.125, 1.0, 0.125, 1.0, 0.09375, 1.0, 0.1167, 0.4495, 0.08038, 0.4196, 0.09432, 0.4057, 0.1277, 0.4331, 0.1277, 0.4331, 0.09432, 0.4057, 0.1004, 0.3996, 0.1325, 0.4259, 0.1325, 0.4259, 0.1004, 0.3996, 0.1068, 0.3932, 0.1375, 0.4184, 0.1375, 0.4184, 0.1068, 0.3932, 0.1133, 0.3867, 0.1426, 0.4107, 0.0625, 1.0, 0.09375, 1.0, 0.09375, 1.0, 0.0625, 1.0, 0.0625, 1.0, 0.09375, 1.0, 0.09375, 1.0, 0.0625, 1.0, 0.0625, 1.0, 0.09375, 1.0, 0.09375, 1.0, 0.0625, 1.0, 0.0625, 1.0, 0.09375, 1.0, 0.09375, 1.0, 0.0625, 1.0, 0.1582, 0.4716, 0.1167, 0.4495, 0.1277, 0.4331, 0.1657, 0.4534, 0.1657, 0.4534, 0.1277, 0.4331, 0.1325, 0.4259, 0.169, 0.4455, 0.169, 0.4455, 0.1325, 0.4259, 0.1375, 0.4184, 0.1725, 0.4371, 0.1725, 0.4371, 0.1375, 0.4184, 0.1426, 0.4107, 0.176, 0.4286, 0.03125, 1.0, 0.0625, 1.0, 0.0625, 1.0, 0.03125, 1.0, 0.03125, 1.0, 0.0625, 1.0, 0.0625, 1.0, 0.03125, 1.0, 0.03125, 1.0, 0.0625, 1.0, 0.0625, 1.0, 0.03125, 1.0, 0.03125, 1.0, 0.0625, 1.0, 0.0625, 1.0, 0.03125, 1.0, 0.2032, 0.4853, 0.1582, 0.4716, 0.1657, 0.4534, 0.207, 0.4659, 0.207, 0.4659, 0.1657, 0.4534, 0.169, 0.4455, 0.2087, 0.4575, 0.2087, 0.4575, 0.169, 0.4455, 0.1725, 0.4371, 0.2105, 0.4486, 0.2105, 0.4486, 0.1725, 0.4371, 0.176, 0.4286, 0.2123, 0.4396, 0.0, 1.0, 0.03125, 1.0, 0.03125, 1.0, 5.647e-05, 1.0, 5.647e-05, 1.0, 0.03125, 1.0, 0.03125, 1.0, 0.0002244, 1.0, 0.0002244, 1.0, 0.03125, 1.0, 0.03125, 1.0, 0.0004983, 1.0, 0.0004983, 1.0, 0.03125, 1.0, 0.03125, 1.0, 0.000785, 1.0, 0.25, 0.4899, 0.2032, 0.4853, 0.207, 0.4659, 0.25, 0.4702, 0.25, 0.4702, 0.207, 0.4659, 0.2087, 0.4575, 0.25, 0.4616, 0.25, 0.4616, 0.2087, 0.4575, 0.2105, 0.4486, 0.25, 0.4525, 0.25, 0.4525, 0.2105, 0.4486, 0.2123, 0.4396, 0.25, 0.4433, 0.9688, 1.0, 1.0, 1.0, 1.0, 1.0, 0.9688, 1.0, 0.2877, 0.4396, 0.25, 0.4433, 0.2123, 0.4396, 0.176, 0.4286, 0.1426, 0.4107, 0.1133, 0.3867, 0.0893, 0.3574, 0.07144, 0.324, 0.06044, 0.2877, 0.05672, 0.25, 0.06044, 0.2123, 0.07144, 0.176, 0.0893, 0.1426, 0.1133, 0.1133, 0.1426, 0.0893, 0.176, 0.07144, 0.2123, 0.06044, 0.25, 0.05672, 0.2877, 0.06044, 0.324, 0.07144, 0.3574, 0.0893, 0.3867, 0.1133, 0.4107, 0.1426, 0.4286, 0.176, 0.4396, 0.2123, 0.4433, 0.25, 0.4396, 0.2877, 0.4286, 0.324, 0.4107, 0.3574, 0.3867, 0.3867, 0.3574, 0.4107, 0.324, 0.4286, 0.9375, 1.0, 0.9688, 1.0, 0.9688, 1.0, 0.9375, 1.0, 0.0, 1.0, 0.03125, 1.0, 0.03125, 1.0, 0.0, 1.0, 0.9062, 1.0, 0.9375, 1.0, 0.9375, 1.0, 0.9062, 1.0, 0.875, 1.0, 0.9062, 1.0, 0.9062, 1.0, 0.875, 1.0, 0.8438, 1.0, 0.875, 1.0, 0.875, 1.0, 0.8438, 1.0, 0.8125, 1.0, 0.8438, 1.0, 0.8438, 1.0, 0.8125, 1.0, 0.7812, 1.0, 0.8125, 1.0, 0.8125, 1.0, 0.7812, 1.0, 0.75, 1.0, 0.7812, 1.0, 0.7812, 1.0, 0.75, 1.0, 0.7188, 1.0, 0.75, 1.0, 0.75, 1.0, 0.7188, 1.0, 0.6875, 1.0, 0.7188, 1.0, 0.7188, 1.0, 0.6875, 1.0, 0.6562, 1.0, 0.6875, 1.0, 0.6875, 1.0, 0.6562, 1.0, 0.625, 1.0, 0.6562, 1.0, 0.6562, 1.0, 0.625, 1.0, 0.5938, 1.0, 0.625, 1.0, 0.625, 1.0, 0.5938, 1.0, 0.5625, 1.0, 0.5938, 1.0, 0.5938, 1.0, 0.5625, 1.0, 0.5312, 1.0, 0.5625, 1.0, 0.5625, 1.0, 0.5312, 1.0, 0.5, 1.0, 0.5312, 1.0, 0.5312, 1.0, 0.5, 1.0, 0.4688, 1.0, 0.5, 1.0, 0.5, 1.0, 0.4688, 1.0, 0.4375, 1.0, 0.4688, 1.0, 0.4688, 1.0, 0.4375, 1.0, 0.4062, 1.0, 0.4375, 1.0, 0.4375, 1.0, 0.4062, 1.0, 0.375, 1.0, 0.4062, 1.0, 0.4062, 1.0, 0.375, 1.0, 0.3438, 1.0, 0.375, 1.0, 0.375, 1.0, 0.3438, 1.0, 0.3125, 1.0, 0.3438, 1.0, 0.3438, 1.0, 0.3125, 1.0, 0.2812, 1.0, 0.3125, 1.0, 0.3125, 1.0, 0.2812, 1.0, 0.25, 1.0, 0.2812, 1.0, 0.2812, 1.0, 0.25, 1.0, 0.2188, 1.0, 0.25, 1.0, 0.25, 1.0, 0.2188, 1.0, 0.1875, 1.0, 0.2188, 1.0, 0.2188, 1.0, 0.1875, 1.0, 0.1562, 1.0, 0.1875, 1.0, 0.1875, 1.0, 0.1562, 1.0, 0.125, 1.0, 0.1562, 1.0, 0.1562, 1.0, 0.125, 1.0, 0.09375, 1.0, 0.125, 1.0, 0.125, 1.0, 0.09375, 1.0, 0.0625, 1.0, 0.09375, 1.0, 0.09375, 1.0, 0.0625, 1.0, 0.03125, 1.0, 0.0625, 1.0, 0.0625, 1.0, 0.03125, 1.0])
me_cylinder.update()

# ---- objects
ob_cylinder = bpy.data.objects.new('Cylinder', me_cylinder)

# ---- transforms, parenting, visibility, modifiers, constraints
ob_cylinder.location = (1.863e-09, -0.03341, 0.1249)
ob_cylinder.scale = (1.0, 1.0, 0.428)

# ---- collection membership
col_collection.objects.link(ob_cylinder)

# ---- scene / render settings (as saved in the file)
scene.frame_start = 1; scene.frame_end = 250; scene.frame_set(1)
scene.render.engine = 'BLENDER_EEVEE_NEXT'
scene.render.bake_bias = 0.0
scene.render.bake_samples = 0
scene.cycles.sampling_pattern = 'TABULATED_SOBOL'
scene.eevee.use_volume_custom_range = False
bpy.context.view_layer.update()

# ---- added for rendering (the .blend has no active camera and no usable light): camera, sun
cam_auto = bpy.data.cameras.new('AutoCamera')
cam_auto.lens = 50.0
cam_auto.sensor_width = 36.0
cam_auto.clip_end = 1000.0
ob_auto_camera = bpy.data.objects.new('AutoCamera', cam_auto)
scene.collection.objects.link(ob_auto_camera)
ob_auto_camera.location = (3.43994, -4.16134, 3.19649)
ob_auto_camera.rotation_euler = (1.09748, -7.21219e-08, 0.694738)
scene.camera = ob_auto_camera
light_auto_sun = bpy.data.lights.new('AutoSun', 'SUN')
light_auto_sun.energy = 3.0
light_auto_sun.angle = 0.0523599
ob_auto_sun = bpy.data.objects.new('AutoSun', light_auto_sun)
scene.collection.objects.link(ob_auto_sun)
ob_auto_sun.rotation_euler = (0.872665, 0.174533, 0.523599)
bpy.context.view_layer.update()
